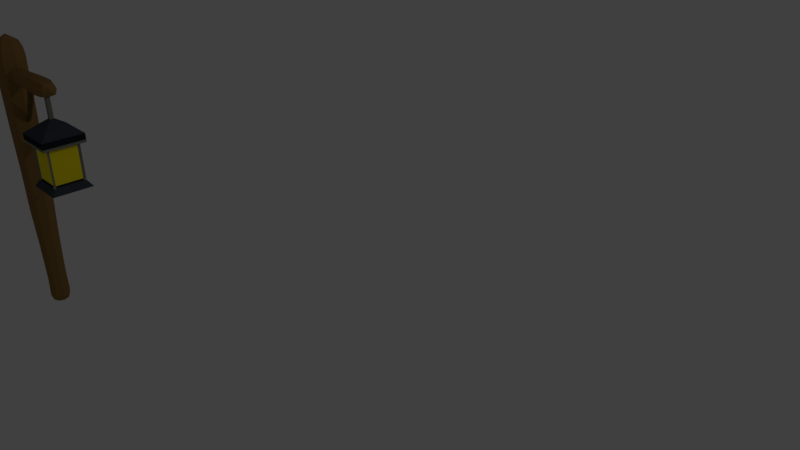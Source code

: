 # Source: lamppost.blend  (saved by Blender 2.77.0; exported with 4.5.12 LTS)
import bpy
from mathutils import Matrix  # noqa: F401  (used for matrix-valued properties, if any)

bpy.ops.wm.read_factory_settings(use_empty=True)
scene = bpy.context.scene
scene.name = 'Scene'

# ---- collections
col_collection_1 = bpy.data.collections.new('Collection 1'); scene.collection.children.link(col_collection_1)

# ---- materials (node trees are filled in below, after node groups)
mat_material_001 = bpy.data.materials.new('Material.001')
mat_material_001.alpha_threshold = 0.0
mat_material_001.use_transparent_shadow = False
mat_material_001.roughness = 0.5
mat_lampmat = bpy.data.materials.new('lampMat')
mat_lampmat.alpha_threshold = 0.0
mat_lampmat.use_transparent_shadow = False
mat_lampmat.diffuse_color = (0.2699, 0.154, 0.04993, 1.0)
mat_lampmat.specular_color = (0.448, 0.2023, 0.06468)
mat_lampmat.roughness = 0.5
mat_lampmat2 = bpy.data.materials.new('lampMat2')
mat_lampmat2.alpha_threshold = 0.0
mat_lampmat2.use_transparent_shadow = False
mat_lampmat2.diffuse_color = (0.1373, 0.09175, 0.02315, 1.0)
mat_lampmat2.roughness = 0.5
mat_metallamp = bpy.data.materials.new('metallamp')
mat_metallamp.alpha_threshold = 0.0
mat_metallamp.use_transparent_shadow = False
mat_metallamp.diffuse_color = (0.2175, 0.2199, 0.1797, 1.0)
mat_metallamp.specular_color = (0.2633, 0.2626, 0.2208)
mat_metallamp.roughness = 0.5
mat_metallamp2 = bpy.data.materials.new('metallamp2')
mat_metallamp2.alpha_threshold = 0.0
mat_metallamp2.use_transparent_shadow = False
mat_metallamp2.diffuse_color = (0.05286, 0.06663, 0.08438, 1.0)
mat_metallamp2.specular_color = (0.01681, 0.02029, 0.02519)
mat_metallamp2.roughness = 0.5
mat_metalllammp3 = bpy.data.materials.new('metalllammp3')
mat_metalllammp3.alpha_threshold = 0.0
mat_metalllammp3.use_transparent_shadow = False
mat_metalllammp3.diffuse_color = (0.01655, 0.02024, 0.02493, 1.0)
mat_metalllammp3.roughness = 0.5
mat_sheetlamp = bpy.data.materials.new('sheetLamp')
mat_sheetlamp.alpha_threshold = 0.0
mat_sheetlamp.use_transparent_shadow = False
mat_sheetlamp.diffuse_color = (1.0, 0.8275, 0.01018, 1.0)
mat_sheetlamp.specular_color = (1.0, 0.9985, 0.1433)
mat_sheetlamp.roughness = 0.5

# ---- material node trees
mat_material_001.use_nodes = True; mat_material_001.node_tree.nodes.clear()
_N = mat_material_001.node_tree.nodes; _L = mat_material_001.node_tree.links
n0 = _N.new('ShaderNodeOutputMaterial'); n0.name = 'Material Output'; n0.location = (300, 300)
n1 = _N.new('ShaderNodeBsdfDiffuse'); n1.name = 'Diffuse BSDF'; n1.location = (10, 300)
n1.inputs[0].default_value = (0.326, 0.1709, 0.09388, 1.0)
_L.new(n1.outputs[0], n0.inputs[0])
n0.is_active_output = True

# ---- world
world_world = bpy.data.worlds.new('World'); scene.world = world_world
world_world.color = (0.05088, 0.05088, 0.05088)
world_world.use_sun_shadow = False
world_world.sun_shadow_jitter_overblur = 0.0
world_world.cycles.sampling_method = 'MANUAL'

# ---- cameras
cam_camera = bpy.data.cameras.new('Camera')
cam_camera.clip_end = 100.0
cam_camera.lens = 35.0
cam_camera.sensor_width = 32.0
cam_camera.sensor_height = 18.0
cam_camera.ortho_scale = 7.314
cam_camera.dof.focus_distance = 0.0
cam_camera.dof.aperture_fstop = 128.0

# ---- lights
light_lamp = bpy.data.lights.new('Lamp', 'POINT')
light_lamp.transmission_factor = 0.0
light_lamp.cutoff_distance = 30.0
light_lamp.energy = 100.0
light_lamp.shadow_buffer_clip_start = 1.001
light_lamp.shadow_soft_size = 0.1
light_lamp.shadow_maximum_resolution = 0.006
light_lamp.use_absolute_resolution = True

# ---- meshes
me_cylinder = bpy.data.meshes.new('Cylinder')
me_cylinder.from_pydata([(5.013, -18.11, 13.13), (8.864, -18.11, 13.13), (5.013, -14.26, 13.13), (8.864, -14.26, 13.13), (5.315, -17.71, 13.73), (8.37, -17.71, 13.73), (5.315, -14.66, 13.73), (8.37, -14.66, 13.73), (5.315, -17.71, 13.91), (8.37, -17.71, 13.91), (5.315, -14.66, 13.91), (8.37, -14.66, 13.91), (4.856, -18.17, 17.37), (8.822, -18.17, 17.37), (4.856, -14.2, 17.37), (8.822, -14.2, 17.37), (5.315, -14.66, 17.25), (8.37, -14.66, 17.25), (8.37, -17.71, 17.25), (5.315, -17.71, 17.25), (5.368, -18.11, 13.13), (5.368, -14.26, 13.13), (5.603, -17.71, 13.73), (5.603, -14.66, 13.73), (5.603, -17.58, 13.91), (5.603, -14.79, 13.91), (5.23, -18.17, 17.37), (5.23, -14.2, 17.37), (5.603, -17.58, 17.25), (5.603, -14.79, 17.25), (8.536, -18.11, 13.13), (8.111, -17.71, 13.73), (8.111, -17.58, 13.91), (8.485, -18.17, 17.37), (8.111, -14.79, 17.25), (8.536, -14.26, 13.13), (8.111, -14.66, 13.73), (8.111, -14.79, 13.91), (8.485, -14.2, 17.37), (8.111, -17.58, 17.25), (5.013, -14.56, 13.13), (8.864, -14.56, 13.13), (5.315, -14.89, 13.73), (8.37, -14.89, 13.73), (5.408, -14.89, 13.91), (8.277, -14.89, 13.91), (4.856, -14.51, 17.37), (8.822, -14.51, 17.37), (5.408, -14.89, 17.25), (8.277, -14.89, 17.25), (5.481, -14.2, 18.23), (5.368, -14.56, 13.13), (5.731, -14.2, 18.23), (8.536, -14.56, 13.13), (5.013, -17.82, 13.13), (5.315, -17.47, 13.73), (5.408, -17.47, 13.91), (4.856, -17.86, 17.37), (8.277, -17.47, 17.25), (5.368, -17.82, 13.13), (8.536, -17.82, 13.13), (8.864, -17.82, 13.13), (8.37, -17.47, 13.73), (8.277, -17.47, 13.91), (8.822, -17.86, 17.37), (5.408, -17.47, 17.25), (5.981, -14.2, 18.23), (6.232, -14.2, 18.23), (8.37, -14.66, 16.97), (8.37, -14.66, 16.69), (8.37, -14.66, 16.41), (8.37, -14.66, 16.13), (8.37, -14.66, 15.86), (8.37, -14.66, 15.58), (8.37, -14.66, 15.3), (8.37, -14.66, 15.02), (8.37, -14.66, 14.74), (8.37, -14.66, 14.46), (8.37, -14.66, 14.19), (5.315, -17.71, 16.97), (5.315, -17.71, 16.69), (5.315, -17.71, 16.41), (5.315, -17.71, 16.13), (5.315, -17.71, 15.86), (5.315, -17.71, 15.58), (5.315, -17.71, 15.3), (5.315, -17.71, 15.02), (5.315, -17.71, 14.74), (5.315, -17.71, 14.46), (5.315, -17.71, 14.19), (5.315, -14.66, 14.19), (5.315, -14.66, 14.46), (5.315, -14.66, 14.74), (5.315, -14.66, 15.02), (5.315, -14.66, 15.3), (5.315, -14.66, 15.58), (5.315, -14.66, 15.86), (5.315, -14.66, 16.13), (5.315, -14.66, 16.41), (5.315, -14.66, 16.69), (5.315, -14.66, 16.97), (8.37, -17.71, 14.19), (8.37, -17.71, 14.46), (8.37, -17.71, 14.74), (8.37, -17.71, 15.02), (8.37, -17.71, 15.3), (8.37, -17.71, 15.58), (8.37, -17.71, 15.86), (8.37, -17.71, 16.13), (8.37, -17.71, 16.41), (8.37, -17.71, 16.69), (8.37, -17.71, 16.97), (5.603, -14.79, 14.19), (5.603, -14.79, 14.46), (5.603, -14.79, 14.74), (5.603, -14.79, 15.02), (5.603, -14.79, 15.3), (5.603, -14.79, 15.58), (5.603, -14.79, 15.86), (5.603, -14.79, 16.13), (5.603, -14.79, 16.41), (5.603, -14.79, 16.69), (5.603, -14.79, 16.97), (5.603, -17.58, 14.19), (5.603, -17.58, 14.46), (5.603, -17.58, 14.74), (5.603, -17.58, 15.02), (5.603, -17.58, 15.3), (5.603, -17.58, 15.58), (5.603, -17.58, 15.86), (5.603, -17.58, 16.13), (5.603, -17.58, 16.41), (5.603, -17.58, 16.69), (5.603, -17.58, 16.97), (8.111, -14.79, 14.19), (8.111, -14.79, 14.46), (8.111, -14.79, 14.74), (8.111, -14.79, 15.02), (8.111, -14.79, 15.3), (8.111, -14.79, 15.58), (8.111, -14.79, 15.86), (8.111, -14.79, 16.13), (8.111, -14.79, 16.41), (8.111, -14.79, 16.69), (8.111, -14.79, 16.97), (8.111, -17.58, 14.19), (8.111, -17.58, 14.46), (8.111, -17.58, 14.74), (8.111, -17.58, 15.02), (8.111, -17.58, 15.3), (8.111, -17.58, 15.58), (8.111, -17.58, 15.86), (8.111, -17.58, 16.13), (8.111, -17.58, 16.41), (8.111, -17.58, 16.69), (8.111, -17.58, 16.97), (8.277, -14.89, 14.19), (8.277, -14.89, 14.46), (8.277, -14.89, 14.74), (8.277, -14.89, 15.02), (8.277, -14.89, 15.3), (8.277, -14.89, 15.58), (8.277, -14.89, 15.86), (8.277, -14.89, 16.13), (8.277, -14.89, 16.41), (8.277, -14.89, 16.69), (8.277, -14.89, 16.97), (5.408, -14.89, 14.19), (5.408, -14.89, 14.46), (5.408, -14.89, 14.74), (5.408, -14.89, 15.02), (5.408, -14.89, 15.3), (5.408, -14.89, 15.58), (5.408, -14.89, 15.86), (5.408, -14.89, 16.13), (5.408, -14.89, 16.41), (5.408, -14.89, 16.69), (5.408, -14.89, 16.97), (8.277, -17.47, 14.19), (8.277, -17.47, 14.46), (8.277, -17.47, 14.74), (8.277, -17.47, 15.02), (8.277, -17.47, 15.3), (8.277, -17.47, 15.58), (8.277, -17.47, 15.86), (8.277, -17.47, 16.13), (8.277, -17.47, 16.41), (8.277, -17.47, 16.69), (8.277, -17.47, 16.97), (5.408, -17.47, 14.19), (5.408, -17.47, 14.46), (5.408, -17.47, 14.74), (5.408, -17.47, 15.02), (5.408, -17.47, 15.3), (5.408, -17.47, 15.58), (5.408, -17.47, 15.86), (5.408, -17.47, 16.13), (5.408, -17.47, 16.41), (5.408, -17.47, 16.69), (5.408, -17.47, 16.97), (8.292, -14.26, 13.13), (8.049, -14.26, 13.13), (7.805, -14.26, 13.13), (7.561, -14.26, 13.13), (7.318, -14.26, 13.13), (7.074, -14.26, 13.13), (6.83, -14.26, 13.13), (6.587, -14.26, 13.13), (6.343, -14.26, 13.13), (6.099, -14.26, 13.13), (5.856, -14.26, 13.13), (5.612, -14.26, 13.13), (7.918, -14.66, 13.73), (7.725, -14.66, 13.73), (7.532, -14.66, 13.73), (7.339, -14.66, 13.73), (7.146, -14.66, 13.73), (6.954, -14.66, 13.73), (6.761, -14.66, 13.73), (6.568, -14.66, 13.73), (6.375, -14.66, 13.73), (6.182, -14.66, 13.73), (5.989, -14.66, 13.73), (5.796, -14.66, 13.73), (7.918, -14.79, 13.91), (7.725, -14.79, 13.91), (7.532, -14.79, 13.91), (7.339, -14.79, 13.91), (7.146, -14.79, 13.91), (6.954, -14.79, 13.91), (6.761, -14.79, 13.91), (6.568, -14.79, 13.91), (6.375, -14.79, 13.91), (6.182, -14.79, 13.91), (5.989, -14.79, 13.91), (5.796, -14.79, 13.91), (8.235, -14.2, 17.37), (7.984, -14.2, 17.37), (7.734, -14.2, 17.37), (7.484, -14.2, 17.37), (7.233, -14.2, 17.37), (6.983, -14.2, 17.37), (6.732, -14.2, 17.37), (6.482, -14.2, 17.37), (6.232, -14.2, 17.37), (5.981, -14.2, 17.37), (5.731, -14.2, 17.37), (5.481, -14.2, 17.37), (7.918, -17.58, 17.25), (7.725, -17.58, 17.25), (7.532, -17.58, 17.25), (7.339, -17.58, 17.25), (7.146, -17.58, 17.25), (6.954, -17.58, 17.25), (6.761, -17.58, 17.25), (6.568, -17.58, 17.25), (6.375, -17.58, 17.25), (6.182, -17.58, 17.25), (5.989, -17.58, 17.25), (5.796, -17.58, 17.25), (5.612, -18.11, 13.13), (5.856, -18.11, 13.13), (6.099, -18.11, 13.13), (6.343, -18.11, 13.13), (6.587, -18.11, 13.13), (6.83, -18.11, 13.13), (7.074, -18.11, 13.13), (7.318, -18.11, 13.13), (7.561, -18.11, 13.13), (7.805, -18.11, 13.13), (8.049, -18.11, 13.13), (8.292, -18.11, 13.13), (5.796, -17.71, 13.73), (5.989, -17.71, 13.73), (6.182, -17.71, 13.73), (6.375, -17.71, 13.73), (6.568, -17.71, 13.73), (6.761, -17.71, 13.73), (6.954, -17.71, 13.73), (7.146, -17.71, 13.73), (7.339, -17.71, 13.73), (7.532, -17.71, 13.73), (7.725, -17.71, 13.73), (7.918, -17.71, 13.73), (5.796, -17.58, 13.91), (5.989, -17.58, 13.91), (6.182, -17.58, 13.91), (6.375, -17.58, 13.91), (6.568, -17.58, 13.91), (6.761, -17.58, 13.91), (6.954, -17.58, 13.91), (7.146, -17.58, 13.91), (7.339, -17.58, 13.91), (7.532, -17.58, 13.91), (7.725, -17.58, 13.91), (7.918, -17.58, 13.91), (5.481, -18.17, 17.37), (5.731, -18.17, 17.37), (5.981, -18.17, 17.37), (6.232, -18.17, 17.37), (6.482, -18.17, 17.37), (6.732, -18.17, 17.37), (6.983, -18.17, 17.37), (7.233, -18.17, 17.37), (7.484, -18.17, 17.37), (7.734, -18.17, 17.37), (7.984, -18.17, 17.37), (8.235, -18.17, 17.37), (5.796, -14.79, 17.25), (5.989, -14.79, 17.25), (6.182, -14.79, 17.25), (6.375, -14.79, 17.25), (6.568, -14.79, 17.25), (6.761, -14.79, 17.25), (6.954, -14.79, 17.25), (7.146, -14.79, 17.25), (7.339, -14.79, 17.25), (7.532, -14.79, 17.25), (7.725, -14.79, 17.25), (7.918, -14.79, 17.25), (5.612, -14.56, 13.13), (5.856, -14.56, 13.13), (6.099, -14.56, 13.13), (6.343, -14.56, 13.13), (6.587, -14.56, 13.13), (6.83, -14.56, 13.13), (7.074, -14.56, 13.13), (7.318, -14.56, 13.13), (7.561, -14.56, 13.13), (7.805, -14.56, 13.13), (8.049, -14.56, 13.13), (8.292, -14.56, 13.13), (6.482, -14.2, 18.23), (6.732, -14.2, 18.23), (6.983, -14.2, 18.23), (7.233, -14.2, 18.23), (7.484, -14.2, 18.23), (7.734, -14.2, 18.23), (7.984, -14.2, 18.23), (8.235, -14.2, 18.23), (8.822, -17.86, 18.23), (4.856, -17.86, 18.23), (8.822, -14.51, 18.23), (4.856, -14.51, 18.23), (8.485, -14.2, 18.23), (8.485, -18.17, 18.23), (5.23, -14.2, 18.23), (5.23, -18.17, 18.23), (8.822, -14.2, 18.23), (4.856, -14.2, 18.23), (8.822, -18.17, 18.23), (4.856, -18.17, 18.23), (5.612, -17.82, 13.13), (5.856, -17.82, 13.13), (6.099, -17.82, 13.13), (6.343, -17.82, 13.13), (6.587, -17.82, 13.13), (6.83, -17.82, 13.13), (7.074, -17.82, 13.13), (7.318, -17.82, 13.13), (7.561, -17.82, 13.13), (7.805, -17.82, 13.13), (8.049, -17.82, 13.13), (8.292, -17.82, 13.13), (7.918, -17.58, 14.19), (7.725, -17.58, 14.19), (7.532, -17.58, 14.19), (7.339, -17.58, 14.19), (7.146, -17.58, 14.19), (6.954, -17.58, 14.19), (6.761, -17.58, 14.19), (6.568, -17.58, 14.19), (6.375, -17.58, 14.19), (6.182, -17.58, 14.19), (5.989, -17.58, 14.19), (5.796, -17.58, 14.19), (7.918, -17.58, 14.46), (7.725, -17.58, 14.46), (7.532, -17.58, 14.46), (7.339, -17.58, 14.46), (7.146, -17.58, 14.46), (6.954, -17.58, 14.46), (6.761, -17.58, 14.46), (6.568, -17.58, 14.46), (6.375, -17.58, 14.46), (6.182, -17.58, 14.46), (5.989, -17.58, 14.46), (5.796, -17.58, 14.46), (7.918, -17.58, 14.74), (7.725, -17.58, 14.74), (7.532, -17.58, 14.74), (7.339, -17.58, 14.74), (7.146, -17.58, 14.74), (6.954, -17.58, 14.74), (6.761, -17.58, 14.74), (6.568, -17.58, 14.74), (6.375, -17.58, 14.74), (6.182, -17.58, 14.74), (5.989, -17.58, 14.74), (5.796, -17.58, 14.74), (7.918, -17.58, 15.02), (7.725, -17.58, 15.02), (7.532, -17.58, 15.02), (7.339, -17.58, 15.02), (7.146, -17.58, 15.02), (6.954, -17.58, 15.02), (6.761, -17.58, 15.02), (6.568, -17.58, 15.02), (6.375, -17.58, 15.02), (6.182, -17.58, 15.02), (5.989, -17.58, 15.02), (5.796, -17.58, 15.02), (7.918, -17.58, 15.3), (7.725, -17.58, 15.3), (7.532, -17.58, 15.3), (7.339, -17.58, 15.3), (7.146, -17.58, 15.3), (6.954, -17.58, 15.3), (6.761, -17.58, 15.3), (6.568, -17.58, 15.3), (6.375, -17.58, 15.3), (6.182, -17.58, 15.3), (5.989, -17.58, 15.3), (5.796, -17.58, 15.3), (7.918, -17.58, 15.58), (7.725, -17.58, 15.58), (7.532, -17.58, 15.58), (7.339, -17.58, 15.58), (7.146, -17.58, 15.58), (6.954, -17.58, 15.58), (6.761, -17.58, 15.58), (6.568, -17.58, 15.58), (6.375, -17.58, 15.58), (6.182, -17.58, 15.58), (5.989, -17.58, 15.58), (5.796, -17.58, 15.58), (7.918, -17.58, 15.86), (7.725, -17.58, 15.86), (7.532, -17.58, 15.86), (7.339, -17.58, 15.86), (7.146, -17.58, 15.86), (6.954, -17.58, 15.86), (6.761, -17.58, 15.86), (6.568, -17.58, 15.86), (6.375, -17.58, 15.86), (6.182, -17.58, 15.86), (5.989, -17.58, 15.86), (5.796, -17.58, 15.86), (7.918, -17.58, 16.13), (7.725, -17.58, 16.13), (7.532, -17.58, 16.13), (7.339, -17.58, 16.13), (7.146, -17.58, 16.13), (6.954, -17.58, 16.13), (6.761, -17.58, 16.13), (6.568, -17.58, 16.13), (6.375, -17.58, 16.13), (6.182, -17.58, 16.13), (5.989, -17.58, 16.13), (5.796, -17.58, 16.13), (7.918, -17.58, 16.41), (7.725, -17.58, 16.41), (7.532, -17.58, 16.41), (7.339, -17.58, 16.41), (7.146, -17.58, 16.41), (6.954, -17.58, 16.41), (6.761, -17.58, 16.41), (6.568, -17.58, 16.41), (6.375, -17.58, 16.41), (6.182, -17.58, 16.41), (5.989, -17.58, 16.41), (5.796, -17.58, 16.41), (7.918, -17.58, 16.69), (7.725, -17.58, 16.69), (7.532, -17.58, 16.69), (7.339, -17.58, 16.69), (7.146, -17.58, 16.69), (6.954, -17.58, 16.69), (6.761, -17.58, 16.69), (6.568, -17.58, 16.69), (6.375, -17.58, 16.69), (6.182, -17.58, 16.69), (5.989, -17.58, 16.69), (5.796, -17.58, 16.69), (7.918, -17.58, 16.97), (7.725, -17.58, 16.97), (7.532, -17.58, 16.97), (7.339, -17.58, 16.97), (7.146, -17.58, 16.97), (6.954, -17.58, 16.97), (6.761, -17.58, 16.97), (6.568, -17.58, 16.97), (6.375, -17.58, 16.97), (6.182, -17.58, 16.97), (5.989, -17.58, 16.97), (5.796, -17.58, 16.97), (5.796, -14.79, 14.19), (5.989, -14.79, 14.19), (6.182, -14.79, 14.19), (6.375, -14.79, 14.19), (6.568, -14.79, 14.19), (6.761, -14.79, 14.19), (6.954, -14.79, 14.19), (7.146, -14.79, 14.19), (7.339, -14.79, 14.19), (7.532, -14.79, 14.19), (7.725, -14.79, 14.19), (7.918, -14.79, 14.19), (5.796, -14.79, 14.46), (5.989, -14.79, 14.46), (6.182, -14.79, 14.46), (6.375, -14.79, 14.46), (6.568, -14.79, 14.46), (6.761, -14.79, 14.46), (6.954, -14.79, 14.46), (7.146, -14.79, 14.46), (7.339, -14.79, 14.46), (7.532, -14.79, 14.46), (7.725, -14.79, 14.46), (7.918, -14.79, 14.46), (5.796, -14.79, 14.74), (5.989, -14.79, 14.74), (6.182, -14.79, 14.74), (6.375, -14.79, 14.74), (6.568, -14.79, 14.74), (6.761, -14.79, 14.74), (6.954, -14.79, 14.74), (7.146, -14.79, 14.74), (7.339, -14.79, 14.74), (7.532, -14.79, 14.74), (7.725, -14.79, 14.74), (7.918, -14.79, 14.74), (5.796, -14.79, 15.02), (5.989, -14.79, 15.02), (6.182, -14.79, 15.02), (6.375, -14.79, 15.02), (6.568, -14.79, 15.02), (6.761, -14.79, 15.02), (6.954, -14.79, 15.02), (7.146, -14.79, 15.02), (7.339, -14.79, 15.02), (7.532, -14.79, 15.02), (7.725, -14.79, 15.02), (7.918, -14.79, 15.02), (5.796, -14.79, 15.3), (5.989, -14.79, 15.3), (6.182, -14.79, 15.3), (6.375, -14.79, 15.3), (6.568, -14.79, 15.3), (6.761, -14.79, 15.3), (6.954, -14.79, 15.3), (7.146, -14.79, 15.3), (7.339, -14.79, 15.3), (7.532, -14.79, 15.3), (7.725, -14.79, 15.3), (7.918, -14.79, 15.3), (5.796, -14.79, 15.58), (5.989, -14.79, 15.58), (6.182, -14.79, 15.58), (6.375, -14.79, 15.58), (6.568, -14.79, 15.58), (6.761, -14.79, 15.58), (6.954, -14.79, 15.58), (7.146, -14.79, 15.58), (7.339, -14.79, 15.58), (7.532, -14.79, 15.58), (7.725, -14.79, 15.58), (7.918, -14.79, 15.58), (5.796, -14.79, 15.86), (5.989, -14.79, 15.86), (6.182, -14.79, 15.86), (6.375, -14.79, 15.86), (6.568, -14.79, 15.86), (6.761, -14.79, 15.86), (6.954, -14.79, 15.86), (7.146, -14.79, 15.86), (7.339, -14.79, 15.86), (7.532, -14.79, 15.86), (7.725, -14.79, 15.86), (7.918, -14.79, 15.86), (5.796, -14.79, 16.13), (5.989, -14.79, 16.13), (6.182, -14.79, 16.13), (6.375, -14.79, 16.13), (6.568, -14.79, 16.13), (6.761, -14.79, 16.13), (6.954, -14.79, 16.13), (7.146, -14.79, 16.13), (7.339, -14.79, 16.13), (7.532, -14.79, 16.13), (7.725, -14.79, 16.13), (7.918, -14.79, 16.13), (5.796, -14.79, 16.41), (5.989, -14.79, 16.41), (6.182, -14.79, 16.41), (6.375, -14.79, 16.41), (6.568, -14.79, 16.41), (6.761, -14.79, 16.41), (6.954, -14.79, 16.41), (7.146, -14.79, 16.41), (7.339, -14.79, 16.41), (7.532, -14.79, 16.41), (7.725, -14.79, 16.41), (7.918, -14.79, 16.41), (5.796, -14.79, 16.69), (5.989, -14.79, 16.69), (6.182, -14.79, 16.69), (6.375, -14.79, 16.69), (6.568, -14.79, 16.69), (6.761, -14.79, 16.69), (6.954, -14.79, 16.69), (7.146, -14.79, 16.69), (7.339, -14.79, 16.69), (7.532, -14.79, 16.69), (7.725, -14.79, 16.69), (7.918, -14.79, 16.69), (5.796, -14.79, 16.97), (5.989, -14.79, 16.97), (6.182, -14.79, 16.97), (6.375, -14.79, 16.97), (6.568, -14.79, 16.97), (6.761, -14.79, 16.97), (6.954, -14.79, 16.97), (7.146, -14.79, 16.97), (7.339, -14.79, 16.97), (7.532, -14.79, 16.97), (7.725, -14.79, 16.97), (7.918, -14.79, 16.97), (4.856, -18.17, 17.62), (8.822, -18.17, 17.62), (4.856, -14.2, 17.62), (8.822, -14.2, 17.62), (5.23, -18.17, 17.62), (5.23, -14.2, 17.62), (8.485, -18.17, 17.62), (8.485, -14.2, 17.62), (4.856, -14.51, 17.62), (8.822, -14.51, 17.62), (4.856, -17.86, 17.62), (8.822, -17.86, 17.62), (8.235, -14.2, 17.62), (7.984, -14.2, 17.62), (7.734, -14.2, 17.62), (7.484, -14.2, 17.62), (7.233, -14.2, 17.62), (6.983, -14.2, 17.62), (6.732, -14.2, 17.62), (6.482, -14.2, 17.62), (6.232, -14.2, 17.62), (5.981, -14.2, 17.62), (5.731, -14.2, 17.62), (5.481, -14.2, 17.62), (5.481, -18.17, 17.62), (5.731, -18.17, 17.62), (5.981, -18.17, 17.62), (6.232, -18.17, 17.62), (6.482, -18.17, 17.62), (6.732, -18.17, 17.62), (6.983, -18.17, 17.62), (7.233, -18.17, 17.62), (7.484, -18.17, 17.62), (7.734, -18.17, 17.62), (7.984, -18.17, 17.62), (8.235, -18.17, 17.62), (5.481, -18.17, 18.23), (5.731, -18.17, 18.23), (5.981, -18.17, 18.23), (6.232, -18.17, 18.23), (6.482, -18.17, 18.23), (6.732, -18.17, 18.23), (6.983, -18.17, 18.23), (7.233, -18.17, 18.23), (7.484, -18.17, 18.23), (7.734, -18.17, 18.23), (7.984, -18.17, 18.23), (8.235, -18.17, 18.23), (6.724, -16.0, 19.58), (6.748, -16.0, 19.58), (6.772, -16.0, 19.58), (6.796, -16.0, 19.58), (6.82, -16.0, 19.58), (6.844, -16.0, 19.58), (6.868, -16.0, 19.58), (6.891, -16.0, 19.58), (6.915, -16.0, 19.58), (6.939, -16.0, 19.58), (6.963, -16.0, 19.58), (6.987, -16.0, 19.58), (7.044, -16.34, 19.58), (6.664, -16.34, 19.58), (7.044, -16.02, 19.58), (6.664, -16.02, 19.58), (7.011, -16.0, 19.58), (7.011, -16.37, 19.58), (6.7, -16.0, 19.58), (6.7, -16.37, 19.58), (7.044, -16.0, 19.58), (6.664, -16.0, 19.58), (7.044, -16.37, 19.58), (6.664, -16.37, 19.58), (6.724, -16.37, 19.58), (6.748, -16.37, 19.58), (6.772, -16.37, 19.58), (6.796, -16.37, 19.58), (6.82, -16.37, 19.58), (6.844, -16.37, 19.58), (6.868, -16.37, 19.58), (6.891, -16.37, 19.58), (6.915, -16.37, 19.58), (6.939, -16.37, 19.58), (6.963, -16.37, 19.58), (6.987, -16.37, 19.58), (6.724, -16.0, 21.97), (6.748, -16.0, 21.97), (6.772, -16.0, 21.97), (6.796, -16.0, 21.97), (6.82, -16.0, 21.97), (6.844, -16.0, 21.97), (6.868, -16.0, 21.97), (6.891, -16.0, 21.97), (6.915, -16.0, 21.97), (6.939, -16.0, 21.97), (6.963, -16.0, 21.97), (6.987, -16.0, 21.97), (7.011, -16.34, 21.97), (6.7, -16.34, 21.97), (7.044, -16.34, 21.97), (6.664, -16.34, 21.97), (7.011, -16.02, 21.97), (6.7, -16.02, 21.97), (7.044, -16.02, 21.97), (6.664, -16.02, 21.97), (7.011, -16.0, 21.97), (7.011, -16.37, 21.97), (6.7, -16.0, 21.97), (6.7, -16.37, 21.97), (7.044, -16.0, 21.97), (6.664, -16.0, 21.97), (7.044, -16.37, 21.97), (6.664, -16.37, 21.97), (6.724, -16.37, 21.97), (6.748, -16.37, 21.97), (6.772, -16.37, 21.97), (6.796, -16.37, 21.97), (6.82, -16.37, 21.97), (6.844, -16.37, 21.97), (6.868, -16.37, 21.97), (6.891, -16.37, 21.97), (6.915, -16.37, 21.97), (6.939, -16.37, 21.97), (6.963, -16.37, 21.97), (6.987, -16.37, 21.97), (6.987, -16.02, 21.97), (6.963, -16.02, 21.97), (6.939, -16.02, 21.97), (6.915, -16.02, 21.97), (6.891, -16.02, 21.97), (6.868, -16.02, 21.97), (6.844, -16.02, 21.97), (6.82, -16.02, 21.97), (6.796, -16.02, 21.97), (6.772, -16.02, 21.97), (6.748, -16.02, 21.97), (6.724, -16.02, 21.97), (6.987, -16.34, 21.97), (6.963, -16.34, 21.97), (6.939, -16.34, 21.97), (6.915, -16.34, 21.97), (6.891, -16.34, 21.97), (6.868, -16.34, 21.97), (6.844, -16.34, 21.97), (6.82, -16.34, 21.97), (6.796, -16.34, 21.97), (6.772, -16.34, 21.97), (6.748, -16.34, 21.97), (6.724, -16.34, 21.97), (0.0, -15.16, -1.0), (-3.704e-10, -15.21, 1.0), (0.7071, -15.46, -1.0), (0.6719, -15.49, 1.0), (1.0, -16.16, -1.0), (0.9503, -16.16, 1.0), (0.7071, -16.87, -1.0), (0.6719, -16.84, 1.0), (-8.742e-08, -17.16, -1.0), (-8.345e-08, -17.11, 1.0), (-0.7071, -16.87, -1.0), (-0.6719, -16.84, 1.0), (-1.0, -16.16, -1.0), (-0.9503, -16.16, 1.0), (-0.7071, -15.46, -1.0), (-0.6719, -15.49, 1.0), (-8.572e-10, -15.28, -1.355), (0.6257, -15.54, -1.355), (0.8849, -16.16, -1.355), (0.6257, -16.79, -1.355), (-7.822e-08, -17.05, -1.355), (-0.6257, -16.79, -1.355), (-0.8849, -16.16, -1.355), (-0.6257, -15.54, -1.355), (-7.505e-09, -15.41, -1.662), (0.5309, -15.63, -1.662), (0.7508, -16.16, -1.662), (0.5309, -16.69, -1.662), (-7.314e-08, -16.91, -1.662), (-0.5309, -16.69, -1.662), (-0.7508, -16.16, -1.662), (-0.5309, -15.63, -1.662), (-0.04916, -15.12, 4.959), (0.6917, -15.42, 4.959), (0.9986, -16.16, 4.959), (0.6917, -16.9, 4.959), (-0.04916, -17.21, 4.959), (-0.79, -16.9, 4.959), (-1.097, -16.16, 4.959), (-0.79, -15.42, 4.959), (-0.09206, -14.95, 8.664), (0.7634, -15.31, 8.664), (1.118, -16.16, 8.664), (0.7634, -17.02, 8.664), (-0.09206, -17.37, 8.664), (-0.9475, -17.02, 8.664), (-1.302, -16.16, 8.664), (-0.9475, -15.31, 8.664), (-0.1151, -14.9, 12.92), (0.776, -15.27, 12.92), (1.145, -16.16, 12.92), (0.776, -17.06, 12.92), (-0.1151, -17.42, 12.92), (-1.006, -17.06, 12.92), (-1.375, -16.16, 12.92), (-1.006, -15.27, 12.92), (-0.1747, -14.79, 17.24), (0.7998, -15.19, 17.24), (1.204, -16.16, 17.24), (0.7998, -17.14, 17.24), (-0.1747, -17.54, 17.24), (-1.149, -17.14, 17.24), (-1.553, -16.16, 17.24), (-1.149, -15.19, 17.24), (-0.2742, -14.69, 23.61), (0.7701, -15.12, 23.61), (1.203, -16.16, 23.61), (0.7701, -17.21, 23.61), (-0.2742, -17.64, 23.61), (-1.318, -17.21, 23.61), (-1.751, -16.16, 23.61), (-1.318, -15.12, 23.61), (-0.2907, -15.06, 25.09), (0.4919, -15.38, 25.09), (0.8161, -16.16, 25.09), (0.4919, -16.95, 25.09), (-0.2907, -17.27, 25.09), (-1.073, -16.95, 25.09), (-1.398, -16.16, 25.09), (-1.073, -15.38, 25.09), (-0.2907, -16.09, 25.81), (-0.2396, -16.11, 25.81), (-0.2185, -16.16, 25.81), (-0.2396, -16.22, 25.81), (-0.2907, -16.24, 25.81), (-0.3418, -16.22, 25.81), (-0.363, -16.16, 25.81), (-0.3418, -16.11, 25.81), (-1.26, -15.19, 24.35), (-0.2824, -14.78, 24.35), (-1.26, -17.14, 24.35), (-1.665, -16.16, 24.35), (0.6953, -17.14, 24.35), (-0.2824, -17.55, 24.35), (0.6953, -15.19, 24.35), (1.1, -16.16, 24.35), (0.7734, -17.2, 22.92), (-0.2634, -17.63, 22.92), (0.7734, -15.13, 22.92), (1.203, -16.16, 22.85), (-1.729, -16.16, 22.92), (-1.3, -15.13, 22.92), (-1.3, -17.2, 22.92), (-0.2634, -14.7, 22.92), (-0.2422, -17.61, 21.56), (1.203, -16.16, 21.61), (-1.264, -15.14, 21.56), (-1.264, -17.19, 21.56), (0.7797, -17.19, 21.56), (0.7797, -15.14, 21.56), (-1.687, -16.16, 21.56), (-0.2422, -14.72, 21.56), (-0.1803, -17.55, 17.59), (1.203, -16.16, 17.59), (-1.159, -15.19, 17.59), (-1.159, -17.14, 17.59), (0.7982, -17.14, 17.59), (0.7982, -15.19, 17.59), (-1.564, -16.16, 17.59), (-0.1803, -14.78, 17.59), (0.7945, -17.15, 18.38), (0.7945, -15.18, 18.38), (-1.589, -16.16, 18.38), (-0.1926, -14.77, 18.38), (-0.1926, -17.56, 18.38), (1.203, -16.16, 18.38), (-1.18, -15.18, 18.38), (-1.18, -17.15, 18.38), (0.8536, -15.81, -1.0), (0.8111, -15.83, 1.0), (0.7553, -15.85, -1.355), (0.6408, -15.9, -1.662), (0.8451, -15.79, 4.959), (0.9406, -15.74, 8.664), (0.9606, -15.72, 12.92), (1.002, -15.68, 17.24), (0.9864, -15.64, 23.61), (0.654, -15.77, 25.09), (-0.2291, -16.14, 25.81), (0.8978, -15.68, 24.35), (0.9857, -15.7, 22.84), (0.9927, -15.62, 21.67), (1.001, -15.67, 17.59), (0.9989, -15.67, 18.38), (0.8536, -16.52, -1.0), (0.8111, -16.5, 1.0), (0.7553, -16.48, -1.355), (0.6408, -16.43, -1.662), (0.8451, -16.53, 4.959), (0.9406, -16.59, 8.664), (0.9606, -16.61, 12.92), (1.002, -16.65, 17.24), (0.9864, -16.69, 23.61), (0.654, -16.56, 25.09), (-0.2291, -16.19, 25.81), (0.8978, -16.65, 24.35), (0.9793, -16.69, 22.83), (0.9805, -16.71, 21.66), (1.001, -16.65, 17.59), (0.9989, -16.66, 18.38), (0.7765, -17.19, 22.24), (0.7765, -15.13, 22.24), (-1.708, -16.16, 22.24), (-0.2528, -14.71, 22.24), (-0.2528, -17.62, 22.24), (-1.282, -15.13, 22.24), (-1.282, -17.19, 22.24), (0.9897, -15.43, 22.24), (0.9897, -16.9, 22.24), (7.062, -16.16, 23.02), (7.062, -16.16, 21.63), (7.038, -15.64, 23.01), (7.046, -15.55, 21.69), (7.031, -16.75, 22.99), (7.032, -16.77, 21.68), (7.988, -16.17, 22.45), (7.042, -15.34, 22.34), (7.042, -16.98, 22.34), (5.605, -15.62, 22.98), (5.684, -16.16, 22.99), (5.61, -17.02, 22.28), (5.599, -16.8, 21.59), (5.613, -15.52, 21.6), (5.685, -16.16, 21.54), (5.597, -16.78, 22.96), (5.61, -15.3, 22.28), (1.805, -15.73, 22.81), (1.809, -16.86, 22.25), (1.983, -16.16, 21.65), (1.809, -15.47, 22.25), (1.983, -16.16, 22.83), (1.801, -16.68, 21.69), (1.812, -15.65, 21.7), (1.799, -16.67, 22.8), (1.397, -15.73, 22.81), (1.401, -16.86, 22.24), (1.589, -16.16, 21.65), (1.401, -15.47, 22.24), (1.589, -16.16, 22.82), (1.392, -16.68, 21.69), (1.403, -15.65, 21.7), (1.391, -16.67, 22.8), (7.634, -16.16, 22.9), (7.634, -16.16, 21.75), (7.614, -15.74, 22.89), (7.621, -15.66, 21.81), (7.608, -16.65, 22.88), (7.61, -16.67, 21.8), (7.618, -15.48, 22.34), (7.618, -16.84, 22.34), (7.988, -16.17, 22.23), (7.984, -16.09, 22.45), (7.985, -16.07, 22.24), (7.983, -16.27, 22.45), (7.983, -16.27, 22.23), (7.988, -16.17, 22.34), (7.985, -16.04, 22.34), (7.985, -16.3, 22.34), (3.915, -16.16, 22.91), (3.782, -16.74, 21.64), (3.795, -15.58, 21.65), (3.78, -16.73, 22.88), (3.787, -15.67, 22.9), (3.791, -16.94, 22.26), (3.915, -16.16, 21.59), (3.791, -15.38, 22.26), (2.992, -15.69, 22.86), (2.996, -16.91, 22.26), (3.14, -16.16, 21.61), (2.996, -15.42, 22.26), (3.14, -16.16, 22.88), (2.986, -16.72, 21.66), (2.999, -15.61, 21.67), (2.985, -16.7, 22.85), (0.8807, -16.33, 1.0), (0.9219, -16.35, 4.959), (1.029, -16.38, 8.664), (1.053, -16.39, 12.92), (1.103, -16.41, 17.24), (0.9268, -16.34, -1.0), (0.8201, -16.32, -1.355), (0.6958, -16.3, -1.662), (1.092, -16.44, 21.63), (1.102, -16.41, 17.59), (1.101, -16.41, 18.38), (1.892, -16.42, 21.67), (1.491, -16.42, 21.67), (3.848, -16.45, 21.62), (3.063, -16.44, 21.64), (0.9991, -15.92, 24.35), (1.094, -15.93, 22.84), (1.095, -15.9, 23.61), (0.7351, -15.97, 25.09), (-0.2238, -16.15, 25.81), (1.894, -15.95, 22.82), (1.493, -15.95, 22.82), (3.851, -15.92, 22.9), (3.066, -15.93, 22.87), (3.527, -16.16, 22.89), (3.384, -16.73, 21.65), (3.397, -15.59, 21.66), (3.383, -16.71, 22.87), (3.389, -15.68, 22.88), (3.394, -16.93, 22.26), (3.394, -15.4, 22.26), (3.456, -16.45, 21.63), (3.458, -15.92, 22.89), (0.9268, -15.99, -1.0), (0.8201, -16.01, -1.355), (0.6958, -16.03, -1.662), (1.098, -15.89, 21.64), (1.102, -15.92, 17.59), (1.101, -15.92, 18.38), (0.8807, -16.0, 1.0), (0.9219, -15.98, 4.959), (1.029, -15.95, 8.664), (1.053, -15.94, 12.92), (1.103, -15.92, 17.24), (1.898, -15.9, 21.68), (1.496, -15.9, 21.67), (3.855, -15.87, 21.62), (3.069, -15.88, 21.64), (3.462, -15.88, 21.63), (3.5, -16.17, 21.08), (2.831, -16.18, 21.33), (3.403, -16.35, 21.14), (2.907, -16.33, 21.3), (3.136, -16.41, 21.23), (3.395, -15.95, 21.14), (2.906, -16.0, 21.32), (3.143, -15.91, 21.23), (2.868, -16.16, 19.89), (2.297, -16.16, 20.21), (2.789, -16.32, 19.96), (2.361, -16.3, 20.17), (1.745, -16.14, 18.3), (2.559, -16.38, 20.08), (2.781, -15.95, 19.96), (2.363, -16.0, 20.19), (2.566, -15.92, 20.08), (2.27, -16.15, 19.1), (1.757, -16.15, 19.41), (2.2, -16.3, 19.17), (1.815, -16.28, 19.38), (1.993, -16.35, 19.29), (2.193, -15.96, 19.17), (1.817, -16.0, 19.39), (1.999, -15.93, 19.29), (1.343, -16.14, 18.54), (1.69, -16.26, 18.35), (1.389, -16.24, 18.51), (1.529, -16.3, 18.44), (1.685, -15.99, 18.35), (1.39, -16.03, 18.52), (1.533, -15.97, 18.44), (1.037, -16.17, 17.64), (1.121, -16.17, 18.3), (1.074, -16.34, 17.74), (1.109, -16.32, 18.22), (1.098, -16.39, 18.0), (1.07, -15.96, 17.75), (1.126, -16.01, 18.22), (1.102, -15.93, 17.99), (0.9684, -16.17, 17.65), (0.9477, -16.17, 18.31), (0.9892, -16.34, 17.75), (0.9475, -16.32, 18.23), (0.971, -16.39, 18.01), (0.9837, -15.96, 17.76), (0.9636, -16.01, 18.24), (0.9762, -15.93, 18.01), (8.864, -17.56, 13.13), (8.864, -17.31, 13.13), (8.864, -17.06, 13.13), (8.864, -16.81, 13.13), (8.864, -16.56, 13.13), (8.864, -16.31, 13.13), (8.864, -16.06, 13.13), (8.864, -15.81, 13.13), (8.864, -15.56, 13.13), (8.864, -15.31, 13.13), (8.864, -15.06, 13.13), (8.864, -14.81, 13.13), (8.37, -17.27, 13.73), (8.37, -17.08, 13.73), (8.37, -16.88, 13.73), (8.37, -16.68, 13.73), (8.37, -16.48, 13.73), (8.37, -16.28, 13.73), (8.37, -16.08, 13.73), (8.37, -15.89, 13.73), (8.37, -15.69, 13.73), (8.37, -15.49, 13.73), (8.37, -15.29, 13.73), (8.37, -15.09, 13.73), (8.277, -17.27, 13.91), (8.277, -17.08, 13.91), (8.277, -16.88, 13.91), (8.277, -16.68, 13.91), (8.277, -16.48, 13.91), (8.277, -16.28, 13.91), (8.277, -16.08, 13.91), (8.277, -15.89, 13.91), (8.277, -15.69, 13.91), (8.277, -15.49, 13.91), (8.277, -15.29, 13.91), (8.277, -15.09, 13.91), (8.822, -17.6, 17.37), (8.822, -17.34, 17.37), (8.822, -17.08, 17.37), (8.822, -16.83, 17.37), (8.822, -16.57, 17.37), (8.822, -16.31, 17.37), (8.822, -16.05, 17.37), (8.822, -15.8, 17.37), (8.822, -15.54, 17.37), (8.822, -15.28, 17.37), (8.822, -15.02, 17.37), (8.822, -14.77, 17.37), (5.408, -17.27, 17.25), (5.408, -17.08, 17.25), (5.408, -16.88, 17.25), (5.408, -16.68, 17.25), (5.408, -16.48, 17.25), (5.408, -16.28, 17.25), (5.408, -16.08, 17.25), (5.408, -15.89, 17.25), (5.408, -15.69, 17.25), (5.408, -15.49, 17.25), (5.408, -15.29, 17.25), (5.408, -15.09, 17.25), (5.013, -14.81, 13.13), (5.013, -15.06, 13.13), (5.013, -15.31, 13.13), (5.013, -15.56, 13.13), (5.013, -15.81, 13.13), (5.013, -16.06, 13.13), (5.013, -16.31, 13.13), (5.013, -16.56, 13.13), (5.013, -16.81, 13.13), (5.013, -17.06, 13.13), (5.013, -17.31, 13.13), (5.013, -17.56, 13.13), (5.315, -15.09, 13.73), (5.315, -15.29, 13.73), (5.315, -15.49, 13.73), (5.315, -15.69, 13.73), (5.315, -15.89, 13.73), (5.315, -16.08, 13.73), (5.315, -16.28, 13.73), (5.315, -16.48, 13.73), (5.315, -16.68, 13.73), (5.315, -16.88, 13.73), (5.315, -17.08, 13.73), (5.315, -17.28, 13.73), (5.408, -15.09, 13.91), (5.408, -15.29, 13.91), (5.408, -15.49, 13.91), (5.408, -15.69, 13.91), (5.408, -15.89, 13.91), (5.408, -16.08, 13.91), (5.408, -16.28, 13.91), (5.408, -16.48, 13.91), (5.408, -16.68, 13.91), (5.408, -16.88, 13.91), (5.408, -17.08, 13.91), (5.408, -17.28, 13.91), (4.856, -14.77, 17.37), (4.856, -15.02, 17.37), (4.856, -15.28, 17.37), (4.856, -15.54, 17.37), (4.856, -15.8, 17.37), (4.856, -16.05, 17.37), (4.856, -16.31, 17.37), (4.856, -16.57, 17.37), (4.856, -16.83, 17.37), (4.856, -17.08, 17.37), (4.856, -17.34, 17.37), (4.856, -17.6, 17.37), (8.277, -15.09, 17.25), (8.277, -15.29, 17.25), (8.277, -15.49, 17.25), (8.277, -15.69, 17.25), (8.277, -15.89, 17.25), (8.277, -16.08, 17.25), (8.277, -16.28, 17.25), (8.277, -16.48, 17.25), (8.277, -16.68, 17.25), (8.277, -16.88, 17.25), (8.277, -17.08, 17.25), (8.277, -17.28, 17.25), (5.368, -14.81, 13.13), (5.368, -15.06, 13.13), (5.368, -15.31, 13.13), (5.368, -15.56, 13.13), (5.368, -15.81, 13.13), (5.368, -16.06, 13.13), (5.368, -16.31, 13.13), (5.368, -16.56, 13.13), (5.368, -16.81, 13.13), (5.368, -17.06, 13.13), (5.368, -17.31, 13.13), (5.368, -17.56, 13.13), (8.536, -14.81, 13.13), (8.536, -15.06, 13.13), (8.536, -15.31, 13.13), (8.536, -15.56, 13.13), (8.536, -15.81, 13.13), (8.536, -16.06, 13.13), (8.536, -16.31, 13.13), (8.536, -16.56, 13.13), (8.536, -16.81, 13.13), (8.536, -17.06, 13.13), (8.536, -17.31, 13.13), (8.536, -17.56, 13.13), (5.408, -17.27, 14.19), (5.408, -17.08, 14.19), (5.408, -16.88, 14.19), (5.408, -16.68, 14.19), (5.408, -16.48, 14.19), (5.408, -16.28, 14.19), (5.408, -16.08, 14.19), (5.408, -15.89, 14.19), (5.408, -15.69, 14.19), (5.408, -15.49, 14.19), (5.408, -15.29, 14.19), (5.408, -15.09, 14.19), (5.408, -17.27, 14.46), (5.408, -17.08, 14.46), (5.408, -16.88, 14.46), (5.408, -16.68, 14.46), (5.408, -16.48, 14.46), (5.408, -16.28, 14.46), (5.408, -16.08, 14.46), (5.408, -15.89, 14.46), (5.408, -15.69, 14.46), (5.408, -15.49, 14.46), (5.408, -15.29, 14.46), (5.408, -15.09, 14.46), (5.408, -17.27, 14.74), (5.408, -17.08, 14.74), (5.408, -16.88, 14.74), (5.408, -16.68, 14.74), (5.408, -16.48, 14.74), (5.408, -16.28, 14.74), (5.408, -16.08, 14.74), (5.408, -15.89, 14.74), (5.408, -15.69, 14.74), (5.408, -15.49, 14.74), (5.408, -15.29, 14.74), (5.408, -15.09, 14.74), (5.408, -17.27, 15.02), (5.408, -17.08, 15.02), (5.408, -16.88, 15.02), (5.408, -16.68, 15.02), (5.408, -16.48, 15.02), (5.408, -16.28, 15.02), (5.408, -16.08, 15.02), (5.408, -15.89, 15.02), (5.408, -15.69, 15.02), (5.408, -15.49, 15.02), (5.408, -15.29, 15.02), (5.408, -15.09, 15.02), (5.408, -17.27, 15.3), (5.408, -17.08, 15.3), (5.408, -16.88, 15.3), (5.408, -16.68, 15.3), (5.408, -16.48, 15.3), (5.408, -16.28, 15.3), (5.408, -16.08, 15.3), (5.408, -15.89, 15.3), (5.408, -15.69, 15.3), (5.408, -15.49, 15.3), (5.408, -15.29, 15.3), (5.408, -15.09, 15.3), (5.408, -17.27, 15.58), (5.408, -17.08, 15.58), (5.408, -16.88, 15.58), (5.408, -16.68, 15.58), (5.408, -16.48, 15.58), (5.408, -16.28, 15.58), (5.408, -16.08, 15.58), (5.408, -15.89, 15.58), (5.408, -15.69, 15.58), (5.408, -15.49, 15.58), (5.408, -15.29, 15.58), (5.408, -15.09, 15.58), (5.408, -17.27, 15.86), (5.408, -17.08, 15.86), (5.408, -16.88, 15.86), (5.408, -16.68, 15.86), (5.408, -16.48, 15.86), (5.408, -16.28, 15.86), (5.408, -16.08, 15.86), (5.408, -15.89, 15.86), (5.408, -15.69, 15.86), (5.408, -15.49, 15.86), (5.408, -15.29, 15.86), (5.408, -15.09, 15.86), (5.408, -17.27, 16.13), (5.408, -17.08, 16.13), (5.408, -16.88, 16.13), (5.408, -16.68, 16.13), (5.408, -16.48, 16.13), (5.408, -16.28, 16.13), (5.408, -16.08, 16.13), (5.408, -15.89, 16.13), (5.408, -15.69, 16.13), (5.408, -15.49, 16.13), (5.408, -15.29, 16.13), (5.408, -15.09, 16.13), (5.408, -17.27, 16.41), (5.408, -17.08, 16.41), (5.408, -16.88, 16.41), (5.408, -16.68, 16.41), (5.408, -16.48, 16.41), (5.408, -16.28, 16.41), (5.408, -16.08, 16.41), (5.408, -15.89, 16.41), (5.408, -15.69, 16.41), (5.408, -15.49, 16.41), (5.408, -15.29, 16.41), (5.408, -15.09, 16.41), (5.408, -17.27, 16.69), (5.408, -17.08, 16.69), (5.408, -16.88, 16.69), (5.408, -16.68, 16.69), (5.408, -16.48, 16.69), (5.408, -16.28, 16.69), (5.408, -16.08, 16.69), (5.408, -15.89, 16.69), (5.408, -15.69, 16.69), (5.408, -15.49, 16.69), (5.408, -15.29, 16.69), (5.408, -15.09, 16.69), (5.408, -17.27, 16.97), (5.408, -17.08, 16.97), (5.408, -16.88, 16.97), (5.408, -16.68, 16.97), (5.408, -16.48, 16.97), (5.408, -16.28, 16.97), (5.408, -16.08, 16.97), (5.408, -15.89, 16.97), (5.408, -15.69, 16.97), (5.408, -15.49, 16.97), (5.408, -15.29, 16.97), (5.408, -15.09, 16.97), (8.277, -15.09, 14.19), (8.277, -15.29, 14.19), (8.277, -15.49, 14.19), (8.277, -15.69, 14.19), (8.277, -15.89, 14.19), (8.277, -16.08, 14.19), (8.277, -16.28, 14.19), (8.277, -16.48, 14.19), (8.277, -16.68, 14.19), (8.277, -16.88, 14.19), (8.277, -17.08, 14.19), (8.277, -17.28, 14.19), (8.277, -15.09, 14.46), (8.277, -15.29, 14.46), (8.277, -15.49, 14.46), (8.277, -15.69, 14.46), (8.277, -15.89, 14.46), (8.277, -16.08, 14.46), (8.277, -16.28, 14.46), (8.277, -16.48, 14.46), (8.277, -16.68, 14.46), (8.277, -16.88, 14.46), (8.277, -17.08, 14.46), (8.277, -17.28, 14.46), (8.277, -15.09, 14.74), (8.277, -15.29, 14.74), (8.277, -15.49, 14.74), (8.277, -15.69, 14.74), (8.277, -15.89, 14.74), (8.277, -16.08, 14.74), (8.277, -16.28, 14.74), (8.277, -16.48, 14.74), (8.277, -16.68, 14.74), (8.277, -16.88, 14.74), (8.277, -17.08, 14.74), (8.277, -17.28, 14.74), (8.277, -15.09, 15.02), (8.277, -15.29, 15.02), (8.277, -15.49, 15.02), (8.277, -15.69, 15.02), (8.277, -15.89, 15.02), (8.277, -16.08, 15.02), (8.277, -16.28, 15.02), (8.277, -16.48, 15.02), (8.277, -16.68, 15.02), (8.277, -16.88, 15.02), (8.277, -17.08, 15.02), (8.277, -17.28, 15.02), (8.277, -15.09, 15.3), (8.277, -15.29, 15.3), (8.277, -15.49, 15.3), (8.277, -15.69, 15.3), (8.277, -15.89, 15.3), (8.277, -16.08, 15.3), (8.277, -16.28, 15.3), (8.277, -16.48, 15.3), (8.277, -16.68, 15.3), (8.277, -16.88, 15.3), (8.277, -17.08, 15.3), (8.277, -17.28, 15.3), (8.277, -15.09, 15.58), (8.277, -15.29, 15.58), (8.277, -15.49, 15.58), (8.277, -15.69, 15.58), (8.277, -15.89, 15.58), (8.277, -16.08, 15.58), (8.277, -16.28, 15.58), (8.277, -16.48, 15.58), (8.277, -16.68, 15.58), (8.277, -16.88, 15.58), (8.277, -17.08, 15.58), (8.277, -17.28, 15.58), (8.277, -15.09, 15.86), (8.277, -15.29, 15.86), (8.277, -15.49, 15.86), (8.277, -15.69, 15.86), (8.277, -15.89, 15.86), (8.277, -16.08, 15.86), (8.277, -16.28, 15.86), (8.277, -16.48, 15.86), (8.277, -16.68, 15.86), (8.277, -16.88, 15.86), (8.277, -17.08, 15.86), (8.277, -17.28, 15.86), (8.277, -15.09, 16.13), (8.277, -15.29, 16.13), (8.277, -15.49, 16.13), (8.277, -15.69, 16.13), (8.277, -15.89, 16.13), (8.277, -16.08, 16.13), (8.277, -16.28, 16.13), (8.277, -16.48, 16.13), (8.277, -16.68, 16.13), (8.277, -16.88, 16.13), (8.277, -17.08, 16.13), (8.277, -17.28, 16.13), (8.277, -15.09, 16.41), (8.277, -15.29, 16.41), (8.277, -15.49, 16.41), (8.277, -15.69, 16.41), (8.277, -15.89, 16.41), (8.277, -16.08, 16.41), (8.277, -16.28, 16.41), (8.277, -16.48, 16.41), (8.277, -16.68, 16.41), (8.277, -16.88, 16.41), (8.277, -17.08, 16.41), (8.277, -17.28, 16.41), (8.277, -15.09, 16.69), (8.277, -15.29, 16.69), (8.277, -15.49, 16.69), (8.277, -15.69, 16.69), (8.277, -15.89, 16.69), (8.277, -16.08, 16.69), (8.277, -16.28, 16.69), (8.277, -16.48, 16.69), (8.277, -16.68, 16.69), (8.277, -16.88, 16.69), (8.277, -17.08, 16.69), (8.277, -17.28, 16.69), (8.277, -15.09, 16.97), (8.277, -15.29, 16.97), (8.277, -15.49, 16.97), (8.277, -15.69, 16.97), (8.277, -15.89, 16.97), (8.277, -16.08, 16.97), (8.277, -16.28, 16.97), (8.277, -16.48, 16.97), (8.277, -16.68, 16.97), (8.277, -16.88, 16.97), (8.277, -17.08, 16.97), (8.277, -17.28, 16.97), (4.856, -14.77, 18.23), (4.856, -15.02, 18.23), (4.856, -15.28, 18.23), (4.856, -15.54, 18.23), (4.856, -15.8, 18.23), (4.856, -16.05, 18.23), (4.856, -16.31, 18.23), (4.856, -16.57, 18.23), (4.856, -16.83, 18.23), (4.856, -17.08, 18.23), (4.856, -17.34, 18.23), (4.856, -17.6, 18.23), (8.822, -17.6, 18.23), (8.822, -17.34, 18.23), (8.822, -17.08, 18.23), (8.822, -16.83, 18.23), (8.822, -16.57, 18.23), (8.822, -16.31, 18.23), (8.822, -16.05, 18.23), (8.822, -15.8, 18.23), (8.822, -15.54, 18.23), (8.822, -15.28, 18.23), (8.822, -15.02, 18.23), (8.822, -14.77, 18.23), (5.612, -14.81, 13.13), (5.612, -15.06, 13.13), (5.612, -15.31, 13.13), (5.612, -15.56, 13.13), (5.612, -15.81, 13.13), (5.612, -16.06, 13.13), (5.612, -16.31, 13.13), (5.612, -16.56, 13.13), (5.612, -16.81, 13.13), (5.612, -17.06, 13.13), (5.612, -17.31, 13.13), (5.612, -17.56, 13.13), (5.856, -14.81, 13.13), (5.856, -15.06, 13.13), (5.856, -15.31, 13.13), (5.856, -15.56, 13.13), (5.856, -15.81, 13.13), (5.856, -16.06, 13.13), (5.856, -16.31, 13.13), (5.856, -16.56, 13.13), (5.856, -16.81, 13.13), (5.856, -17.06, 13.13), (5.856, -17.31, 13.13), (5.856, -17.56, 13.13), (6.099, -14.81, 13.13), (6.099, -15.06, 13.13), (6.099, -15.31, 13.13), (6.099, -15.56, 13.13), (6.099, -15.81, 13.13), (6.099, -16.06, 13.13), (6.099, -16.31, 13.13), (6.099, -16.56, 13.13), (6.099, -16.81, 13.13), (6.099, -17.06, 13.13), (6.099, -17.31, 13.13), (6.099, -17.56, 13.13), (6.343, -14.81, 13.13), (6.343, -15.06, 13.13), (6.343, -15.31, 13.13), (6.343, -15.56, 13.13), (6.343, -15.81, 13.13), (6.343, -16.06, 13.13), (6.343, -16.31, 13.13), (6.343, -16.56, 13.13), (6.343, -16.81, 13.13), (6.343, -17.06, 13.13), (6.343, -17.31, 13.13), (6.343, -17.56, 13.13), (6.587, -14.81, 13.13), (6.587, -15.06, 13.13), (6.587, -15.31, 13.13), (6.587, -15.56, 13.13), (6.587, -15.81, 13.13), (6.587, -16.06, 13.13), (6.587, -16.31, 13.13), (6.587, -16.56, 13.13), (6.587, -16.81, 13.13), (6.587, -17.06, 13.13), (6.587, -17.31, 13.13), (6.587, -17.56, 13.13), (6.83, -14.81, 13.13), (6.83, -15.06, 13.13), (6.83, -15.31, 13.13), (6.83, -15.56, 13.13), (6.83, -15.81, 13.13), (6.83, -16.06, 13.13), (6.83, -16.31, 13.13), (6.83, -16.56, 13.13), (6.83, -16.81, 13.13), (6.83, -17.06, 13.13), (6.83, -17.31, 13.13), (6.83, -17.56, 13.13), (7.074, -14.81, 13.13), (7.074, -15.06, 13.13), (7.074, -15.31, 13.13), (7.074, -15.56, 13.13), (7.074, -15.81, 13.13), (7.074, -16.06, 13.13), (7.074, -16.31, 13.13), (7.074, -16.56, 13.13), (7.074, -16.81, 13.13), (7.074, -17.06, 13.13), (7.074, -17.31, 13.13), (7.074, -17.56, 13.13), (7.318, -14.81, 13.13), (7.318, -15.06, 13.13), (7.318, -15.31, 13.13), (7.318, -15.56, 13.13), (7.318, -15.81, 13.13), (7.318, -16.06, 13.13), (7.318, -16.31, 13.13), (7.318, -16.56, 13.13), (7.318, -16.81, 13.13), (7.318, -17.06, 13.13), (7.318, -17.31, 13.13), (7.318, -17.56, 13.13), (7.561, -14.81, 13.13), (7.561, -15.06, 13.13), (7.561, -15.31, 13.13), (7.561, -15.56, 13.13), (7.561, -15.81, 13.13), (7.561, -16.06, 13.13), (7.561, -16.31, 13.13), (7.561, -16.56, 13.13), (7.561, -16.81, 13.13), (7.561, -17.06, 13.13), (7.561, -17.31, 13.13), (7.561, -17.56, 13.13), (7.805, -14.81, 13.13), (7.805, -15.06, 13.13), (7.805, -15.31, 13.13), (7.805, -15.56, 13.13), (7.805, -15.81, 13.13), (7.805, -16.06, 13.13), (7.805, -16.31, 13.13), (7.805, -16.56, 13.13), (7.805, -16.81, 13.13), (7.805, -17.06, 13.13), (7.805, -17.31, 13.13), (7.805, -17.56, 13.13), (8.049, -14.81, 13.13), (8.049, -15.06, 13.13), (8.049, -15.31, 13.13), (8.049, -15.56, 13.13), (8.049, -15.81, 13.13), (8.049, -16.06, 13.13), (8.049, -16.31, 13.13), (8.049, -16.56, 13.13), (8.049, -16.81, 13.13), (8.049, -17.06, 13.13), (8.049, -17.31, 13.13), (8.049, -17.56, 13.13), (8.292, -14.81, 13.13), (8.292, -15.06, 13.13), (8.292, -15.31, 13.13), (8.292, -15.56, 13.13), (8.292, -15.81, 13.13), (8.292, -16.06, 13.13), (8.292, -16.31, 13.13), (8.292, -16.56, 13.13), (8.292, -16.81, 13.13), (8.292, -17.06, 13.13), (8.292, -17.31, 13.13), (8.292, -17.56, 13.13), (8.822, -17.6, 17.62), (8.822, -17.34, 17.62), (8.822, -17.08, 17.62), (8.822, -16.83, 17.62), (8.822, -16.57, 17.62), (8.822, -16.31, 17.62), (8.822, -16.05, 17.62), (8.822, -15.8, 17.62), (8.822, -15.54, 17.62), (8.822, -15.28, 17.62), (8.822, -15.02, 17.62), (8.822, -14.77, 17.62), (4.856, -14.77, 17.62), (4.856, -15.02, 17.62), (4.856, -15.28, 17.62), (4.856, -15.54, 17.62), (4.856, -15.8, 17.62), (4.856, -16.05, 17.62), (4.856, -16.31, 17.62), (4.856, -16.57, 17.62), (4.856, -16.83, 17.62), (4.856, -17.08, 17.62), (4.856, -17.34, 17.62), (4.856, -17.6, 17.62), (6.664, -16.05, 19.58), (6.664, -16.07, 19.58), (6.664, -16.1, 19.58), (6.664, -16.12, 19.58), (6.664, -16.15, 19.58), (6.664, -16.17, 19.58), (6.664, -16.2, 19.58), (6.664, -16.22, 19.58), (6.664, -16.25, 19.58), (6.664, -16.27, 19.58), (6.664, -16.3, 19.58), (6.664, -16.32, 19.58), (7.044, -16.32, 19.58), (7.044, -16.3, 19.58), (7.044, -16.27, 19.58), (7.044, -16.25, 19.58), (7.044, -16.22, 19.58), (7.044, -16.2, 19.58), (7.044, -16.17, 19.58), (7.044, -16.15, 19.58), (7.044, -16.12, 19.58), (7.044, -16.1, 19.58), (7.044, -16.07, 19.58), (7.044, -16.05, 19.58), (6.664, -16.05, 21.97), (6.664, -16.07, 21.97), (6.664, -16.1, 21.97), (6.664, -16.12, 21.97), (6.664, -16.15, 21.97), (6.664, -16.17, 21.97), (6.664, -16.2, 21.97), (6.664, -16.22, 21.97), (6.664, -16.25, 21.97), (6.664, -16.27, 21.97), (6.664, -16.3, 21.97), (6.664, -16.32, 21.97), (7.011, -16.32, 21.97), (7.011, -16.3, 21.97), (7.011, -16.27, 21.97), (7.011, -16.25, 21.97), (7.011, -16.22, 21.97), (7.011, -16.2, 21.97), (7.011, -16.17, 21.97), (7.011, -16.15, 21.97), (7.011, -16.12, 21.97), (7.011, -16.1, 21.97), (7.011, -16.07, 21.97), (7.011, -16.05, 21.97), (6.7, -16.32, 21.97), (6.7, -16.3, 21.97), (6.7, -16.27, 21.97), (6.7, -16.25, 21.97), (6.7, -16.22, 21.97), (6.7, -16.2, 21.97), (6.7, -16.17, 21.97), (6.7, -16.15, 21.97), (6.7, -16.12, 21.97), (6.7, -16.1, 21.97), (6.7, -16.07, 21.97), (6.7, -16.05, 21.97), (7.044, -16.32, 21.97), (7.044, -16.3, 21.97), (7.044, -16.27, 21.97), (7.044, -16.25, 21.97), (7.044, -16.22, 21.97), (7.044, -16.2, 21.97), (7.044, -16.17, 21.97), (7.044, -16.15, 21.97), (7.044, -16.12, 21.97), (7.044, -16.1, 21.97), (7.044, -16.07, 21.97), (7.044, -16.05, 21.97), (6.724, -16.32, 21.97), (6.724, -16.3, 21.97), (6.724, -16.27, 21.97), (6.724, -16.25, 21.97), (6.724, -16.22, 21.97), (6.724, -16.2, 21.97), (6.724, -16.17, 21.97), (6.724, -16.15, 21.97), (6.724, -16.12, 21.97), (6.724, -16.1, 21.97), (6.724, -16.07, 21.97), (6.724, -16.05, 21.97), (6.748, -16.32, 21.97), (6.748, -16.3, 21.97), (6.748, -16.27, 21.97), (6.748, -16.25, 21.97), (6.748, -16.22, 21.97), (6.748, -16.2, 21.97), (6.748, -16.17, 21.97), (6.748, -16.15, 21.97), (6.748, -16.12, 21.97), (6.748, -16.1, 21.97), (6.748, -16.07, 21.97), (6.748, -16.05, 21.97), (6.772, -16.32, 21.97), (6.772, -16.3, 21.97), (6.772, -16.27, 21.97), (6.772, -16.25, 21.97), (6.772, -16.22, 21.97), (6.772, -16.2, 21.97), (6.772, -16.17, 21.97), (6.772, -16.15, 21.97), (6.772, -16.12, 21.97), (6.772, -16.1, 21.97), (6.772, -16.07, 21.97), (6.772, -16.05, 21.97), (6.796, -16.32, 21.97), (6.796, -16.3, 21.97), (6.796, -16.27, 21.97), (6.796, -16.25, 21.97), (6.796, -16.22, 21.97), (6.796, -16.2, 21.97), (6.796, -16.17, 21.97), (6.796, -16.15, 21.97), (6.796, -16.12, 21.97), (6.796, -16.1, 21.97), (6.796, -16.07, 21.97), (6.796, -16.05, 21.97), (6.82, -16.32, 21.97), (6.82, -16.3, 21.97), (6.82, -16.27, 21.97), (6.82, -16.25, 21.97), (6.82, -16.22, 21.97), (6.82, -16.2, 21.97), (6.82, -16.17, 21.97), (6.82, -16.15, 21.97), (6.82, -16.12, 21.97), (6.82, -16.1, 21.97), (6.82, -16.07, 21.97), (6.82, -16.05, 21.97), (6.844, -16.32, 21.97), (6.844, -16.3, 21.97), (6.844, -16.27, 21.97), (6.844, -16.25, 21.97), (6.844, -16.22, 21.97), (6.844, -16.2, 21.97), (6.844, -16.17, 21.97), (6.844, -16.15, 21.97), (6.844, -16.12, 21.97), (6.844, -16.1, 21.97), (6.844, -16.07, 21.97), (6.844, -16.05, 21.97), (6.868, -16.32, 21.97), (6.868, -16.3, 21.97), (6.868, -16.27, 21.97), (6.868, -16.25, 21.97), (6.868, -16.22, 21.97), (6.868, -16.2, 21.97), (6.868, -16.17, 21.97), (6.868, -16.15, 21.97), (6.868, -16.12, 21.97), (6.868, -16.1, 21.97), (6.868, -16.07, 21.97), (6.868, -16.05, 21.97), (6.891, -16.32, 21.97), (6.891, -16.3, 21.97), (6.891, -16.27, 21.97), (6.891, -16.25, 21.97), (6.891, -16.22, 21.97), (6.891, -16.2, 21.97), (6.891, -16.17, 21.97), (6.891, -16.15, 21.97), (6.891, -16.12, 21.97), (6.891, -16.1, 21.97), (6.891, -16.07, 21.97), (6.891, -16.05, 21.97), (6.915, -16.32, 21.97), (6.915, -16.3, 21.97), (6.915, -16.27, 21.97), (6.915, -16.25, 21.97), (6.915, -16.22, 21.97), (6.915, -16.2, 21.97), (6.915, -16.17, 21.97), (6.915, -16.15, 21.97), (6.915, -16.12, 21.97), (6.915, -16.1, 21.97), (6.915, -16.07, 21.97), (6.915, -16.05, 21.97), (6.939, -16.32, 21.97), (6.939, -16.3, 21.97), (6.939, -16.27, 21.97), (6.939, -16.25, 21.97), (6.939, -16.22, 21.97), (6.939, -16.2, 21.97), (6.939, -16.17, 21.97), (6.939, -16.15, 21.97), (6.939, -16.12, 21.97), (6.939, -16.1, 21.97), (6.939, -16.07, 21.97), (6.939, -16.05, 21.97), (6.963, -16.32, 21.97), (6.963, -16.3, 21.97), (6.963, -16.27, 21.97), (6.963, -16.25, 21.97), (6.963, -16.22, 21.97), (6.963, -16.2, 21.97), (6.963, -16.17, 21.97), (6.963, -16.15, 21.97), (6.963, -16.12, 21.97), (6.963, -16.1, 21.97), (6.963, -16.07, 21.97), (6.963, -16.05, 21.97), (6.987, -16.32, 21.97), (6.987, -16.3, 21.97), (6.987, -16.27, 21.97), (6.987, -16.25, 21.97), (6.987, -16.22, 21.97), (6.987, -16.2, 21.97), (6.987, -16.17, 21.97), (6.987, -16.15, 21.97), (6.987, -16.12, 21.97), (6.987, -16.1, 21.97), (6.987, -16.07, 21.97), (6.987, -16.05, 21.97)], [], [(53, 35, 3, 41), (43, 7, 11, 45), (41, 3, 7, 43), (54, 0, 4, 55), (21, 2, 6, 23), (30, 1, 5, 31), (29, 16, 14, 27), (55, 4, 8, 56), (23, 6, 10, 25), (31, 5, 9, 32), (39, 18, 13, 33), (49, 17, 15, 47), (65, 19, 12, 57), (199, 79, 19, 65), (166, 68, 17, 49), (155, 111, 18, 39), (122, 100, 16, 29), (616, 122, 29, 308), (79, 133, 28, 19), (19, 28, 26, 12), (4, 22, 24, 8), (223, 23, 25, 235), (308, 29, 27, 247), (0, 20, 22, 4), (211, 21, 23, 223), (40, 2, 21, 51), (3, 35, 36, 7), (17, 34, 38, 15), (7, 36, 37, 11), (68, 144, 34, 17), (484, 155, 39, 248), (248, 39, 33, 307), (283, 31, 32, 295), (271, 30, 31, 283), (331, 200, 35, 53), (1671, 331, 53, 1239), (1167, 40, 51, 1227), (1503, 166, 49, 1215), (100, 177, 48, 16), (16, 48, 46, 14), (1215, 49, 47, 1154), (6, 42, 44, 10), (2, 40, 42, 6), (1118, 41, 43, 1130), (1130, 43, 45, 1142), (1239, 53, 41, 1118), (30, 60, 61, 1), (5, 62, 63, 9), (1, 61, 62, 5), (18, 58, 64, 13), (111, 188, 58, 18), (0, 54, 59, 20), (271, 363, 60, 30), (1371, 199, 65, 1155), (1155, 65, 57, 1214), (1190, 55, 56, 1202), (1178, 54, 55, 1190), (1202, 56, 189, 1251), (1251, 189, 190, 1263), (1263, 190, 191, 1275), (1275, 191, 192, 1287), (1287, 192, 193, 1299), (1299, 193, 194, 1311), (1311, 194, 195, 1323), (1323, 195, 196, 1335), (1335, 196, 197, 1347), (1347, 197, 198, 1359), (1359, 198, 199, 1371), (9, 63, 178, 101), (101, 178, 179, 102), (102, 179, 180, 103), (103, 180, 181, 104), (104, 181, 182, 105), (105, 182, 183, 106), (106, 183, 184, 107), (107, 184, 185, 108), (108, 185, 186, 109), (109, 186, 187, 110), (110, 187, 188, 111), (10, 44, 167, 90), (90, 167, 168, 91), (91, 168, 169, 92), (92, 169, 170, 93), (93, 170, 171, 94), (94, 171, 172, 95), (95, 172, 173, 96), (96, 173, 174, 97), (97, 174, 175, 98), (98, 175, 176, 99), (99, 176, 177, 100), (1142, 45, 156, 1383), (1383, 156, 157, 1395), (1395, 157, 158, 1407), (1407, 158, 159, 1419), (1419, 159, 160, 1431), (1431, 160, 161, 1443), (1443, 161, 162, 1455), (1455, 162, 163, 1467), (1467, 163, 164, 1479), (1479, 164, 165, 1491), (1491, 165, 166, 1503), (295, 32, 145, 364), (364, 145, 146, 376), (376, 146, 147, 388), (388, 147, 148, 400), (400, 148, 149, 412), (412, 149, 150, 424), (424, 150, 151, 436), (436, 151, 152, 448), (448, 152, 153, 460), (460, 153, 154, 472), (472, 154, 155, 484), (11, 37, 134, 78), (78, 134, 135, 77), (77, 135, 136, 76), (76, 136, 137, 75), (75, 137, 138, 74), (74, 138, 139, 73), (73, 139, 140, 72), (72, 140, 141, 71), (71, 141, 142, 70), (70, 142, 143, 69), (69, 143, 144, 68), (8, 24, 123, 89), (89, 123, 124, 88), (88, 124, 125, 87), (87, 125, 126, 86), (86, 126, 127, 85), (85, 127, 128, 84), (84, 128, 129, 83), (83, 129, 130, 82), (82, 130, 131, 81), (81, 131, 132, 80), (80, 132, 133, 79), (235, 25, 112, 496), (496, 112, 113, 508), (508, 113, 114, 520), (520, 114, 115, 532), (532, 115, 116, 544), (544, 116, 117, 556), (556, 117, 118, 568), (568, 118, 119, 580), (580, 119, 120, 592), (592, 120, 121, 604), (604, 121, 122, 616), (25, 10, 90, 112), (112, 90, 91, 113), (113, 91, 92, 114), (114, 92, 93, 115), (115, 93, 94, 116), (116, 94, 95, 117), (117, 95, 96, 118), (118, 96, 97, 119), (119, 97, 98, 120), (120, 98, 99, 121), (121, 99, 100, 122), (32, 9, 101, 145), (145, 101, 102, 146), (146, 102, 103, 147), (147, 103, 104, 148), (148, 104, 105, 149), (149, 105, 106, 150), (150, 106, 107, 151), (151, 107, 108, 152), (152, 108, 109, 153), (153, 109, 110, 154), (154, 110, 111, 155), (45, 11, 78, 156), (156, 78, 77, 157), (157, 77, 76, 158), (158, 76, 75, 159), (159, 75, 74, 160), (160, 74, 73, 161), (161, 73, 72, 162), (162, 72, 71, 163), (163, 71, 70, 164), (164, 70, 69, 165), (165, 69, 68, 166), (56, 8, 89, 189), (189, 89, 88, 190), (190, 88, 87, 191), (191, 87, 86, 192), (192, 86, 85, 193), (193, 85, 84, 194), (194, 84, 83, 195), (195, 83, 82, 196), (196, 82, 81, 197), (197, 81, 80, 198), (198, 80, 79, 199), (143, 615, 627, 144), (615, 614, 626, 627), (614, 613, 625, 626), (613, 612, 624, 625), (612, 611, 623, 624), (611, 610, 622, 623), (610, 609, 621, 622), (609, 608, 620, 621), (608, 607, 619, 620), (607, 606, 618, 619), (606, 605, 617, 618), (605, 604, 616, 617), (142, 603, 615, 143), (603, 602, 614, 615), (602, 601, 613, 614), (601, 600, 612, 613), (600, 599, 611, 612), (599, 598, 610, 611), (598, 597, 609, 610), (597, 596, 608, 609), (596, 595, 607, 608), (595, 594, 606, 607), (594, 593, 605, 606), (593, 592, 604, 605), (141, 591, 603, 142), (591, 590, 602, 603), (590, 589, 601, 602), (589, 588, 600, 601), (588, 587, 599, 600), (587, 586, 598, 599), (586, 585, 597, 598), (585, 584, 596, 597), (584, 583, 595, 596), (583, 582, 594, 595), (582, 581, 593, 594), (581, 580, 592, 593), (140, 579, 591, 141), (579, 578, 590, 591), (578, 577, 589, 590), (577, 576, 588, 589), (576, 575, 587, 588), (575, 574, 586, 587), (574, 573, 585, 586), (573, 572, 584, 585), (572, 571, 583, 584), (571, 570, 582, 583), (570, 569, 581, 582), (569, 568, 580, 581), (139, 567, 579, 140), (567, 566, 578, 579), (566, 565, 577, 578), (565, 564, 576, 577), (564, 563, 575, 576), (563, 562, 574, 575), (562, 561, 573, 574), (561, 560, 572, 573), (560, 559, 571, 572), (559, 558, 570, 571), (558, 557, 569, 570), (557, 556, 568, 569), (138, 555, 567, 139), (555, 554, 566, 567), (554, 553, 565, 566), (553, 552, 564, 565), (552, 551, 563, 564), (551, 550, 562, 563), (550, 549, 561, 562), (549, 548, 560, 561), (548, 547, 559, 560), (547, 546, 558, 559), (546, 545, 557, 558), (545, 544, 556, 557), (137, 543, 555, 138), (543, 542, 554, 555), (542, 541, 553, 554), (541, 540, 552, 553), (540, 539, 551, 552), (539, 538, 550, 551), (538, 537, 549, 550), (537, 536, 548, 549), (536, 535, 547, 548), (535, 534, 546, 547), (534, 533, 545, 546), (533, 532, 544, 545), (136, 531, 543, 137), (531, 530, 542, 543), (530, 529, 541, 542), (529, 528, 540, 541), (528, 527, 539, 540), (527, 526, 538, 539), (526, 525, 537, 538), (525, 524, 536, 537), (524, 523, 535, 536), (523, 522, 534, 535), (522, 521, 533, 534), (521, 520, 532, 533), (135, 519, 531, 136), (519, 518, 530, 531), (518, 517, 529, 530), (517, 516, 528, 529), (516, 515, 527, 528), (515, 514, 526, 527), (514, 513, 525, 526), (513, 512, 524, 525), (512, 511, 523, 524), (511, 510, 522, 523), (510, 509, 521, 522), (509, 508, 520, 521), (134, 507, 519, 135), (507, 506, 518, 519), (506, 505, 517, 518), (505, 504, 516, 517), (504, 503, 515, 516), (503, 502, 514, 515), (502, 501, 513, 514), (501, 500, 512, 513), (500, 499, 511, 512), (499, 498, 510, 511), (498, 497, 509, 510), (497, 496, 508, 509), (37, 224, 507, 134), (224, 225, 506, 507), (225, 226, 505, 506), (226, 227, 504, 505), (227, 228, 503, 504), (228, 229, 502, 503), (229, 230, 501, 502), (230, 231, 500, 501), (231, 232, 499, 500), (232, 233, 498, 499), (233, 234, 497, 498), (234, 235, 496, 497), (132, 483, 495, 133), (483, 482, 494, 495), (482, 481, 493, 494), (481, 480, 492, 493), (480, 479, 491, 492), (479, 478, 490, 491), (478, 477, 489, 490), (477, 476, 488, 489), (476, 475, 487, 488), (475, 474, 486, 487), (474, 473, 485, 486), (473, 472, 484, 485), (131, 471, 483, 132), (471, 470, 482, 483), (470, 469, 481, 482), (469, 468, 480, 481), (468, 467, 479, 480), (467, 466, 478, 479), (466, 465, 477, 478), (465, 464, 476, 477), (464, 463, 475, 476), (463, 462, 474, 475), (462, 461, 473, 474), (461, 460, 472, 473), (130, 459, 471, 131), (459, 458, 470, 471), (458, 457, 469, 470), (457, 456, 468, 469), (456, 455, 467, 468), (455, 454, 466, 467), (454, 453, 465, 466), (453, 452, 464, 465), (452, 451, 463, 464), (451, 450, 462, 463), (450, 449, 461, 462), (449, 448, 460, 461), (129, 447, 459, 130), (447, 446, 458, 459), (446, 445, 457, 458), (445, 444, 456, 457), (444, 443, 455, 456), (443, 442, 454, 455), (442, 441, 453, 454), (441, 440, 452, 453), (440, 439, 451, 452), (439, 438, 450, 451), (438, 437, 449, 450), (437, 436, 448, 449), (128, 435, 447, 129), (435, 434, 446, 447), (434, 433, 445, 446), (433, 432, 444, 445), (432, 431, 443, 444), (431, 430, 442, 443), (430, 429, 441, 442), (429, 428, 440, 441), (428, 427, 439, 440), (427, 426, 438, 439), (426, 425, 437, 438), (425, 424, 436, 437), (127, 423, 435, 128), (423, 422, 434, 435), (422, 421, 433, 434), (421, 420, 432, 433), (420, 419, 431, 432), (419, 418, 430, 431), (418, 417, 429, 430), (417, 416, 428, 429), (416, 415, 427, 428), (415, 414, 426, 427), (414, 413, 425, 426), (413, 412, 424, 425), (126, 411, 423, 127), (411, 410, 422, 423), (410, 409, 421, 422), (409, 408, 420, 421), (408, 407, 419, 420), (407, 406, 418, 419), (406, 405, 417, 418), (405, 404, 416, 417), (404, 403, 415, 416), (403, 402, 414, 415), (402, 401, 413, 414), (401, 400, 412, 413), (125, 399, 411, 126), (399, 398, 410, 411), (398, 397, 409, 410), (397, 396, 408, 409), (396, 395, 407, 408), (395, 394, 406, 407), (394, 393, 405, 406), (393, 392, 404, 405), (392, 391, 403, 404), (391, 390, 402, 403), (390, 389, 401, 402), (389, 388, 400, 401), (124, 387, 399, 125), (387, 386, 398, 399), (386, 385, 397, 398), (385, 384, 396, 397), (384, 383, 395, 396), (383, 382, 394, 395), (382, 381, 393, 394), (381, 380, 392, 393), (380, 379, 391, 392), (379, 378, 390, 391), (378, 377, 389, 390), (377, 376, 388, 389), (123, 375, 387, 124), (375, 374, 386, 387), (374, 373, 385, 386), (373, 372, 384, 385), (372, 371, 383, 384), (371, 370, 382, 383), (370, 369, 381, 382), (369, 368, 380, 381), (368, 367, 379, 380), (367, 366, 378, 379), (366, 365, 377, 378), (365, 364, 376, 377), (24, 284, 375, 123), (284, 285, 374, 375), (285, 286, 373, 374), (286, 287, 372, 373), (287, 288, 371, 372), (288, 289, 370, 371), (289, 290, 369, 370), (290, 291, 368, 369), (291, 292, 367, 368), (292, 293, 366, 367), (293, 294, 365, 366), (294, 295, 364, 365), (20, 59, 352, 260), (260, 352, 353, 261), (261, 353, 354, 262), (262, 354, 355, 263), (263, 355, 356, 264), (264, 356, 357, 265), (265, 357, 358, 266), (266, 358, 359, 267), (267, 359, 360, 268), (268, 360, 361, 269), (269, 361, 362, 270), (270, 362, 363, 271), (297, 298, 654, 653), (243, 244, 648, 647), (296, 297, 653, 652), (15, 38, 635, 631), (242, 243, 647, 646), (26, 296, 652, 632), (27, 14, 630, 633), (241, 242, 646, 645), (47, 15, 631, 637), (240, 241, 645, 644), (33, 13, 629, 634), (239, 240, 644, 643), (306, 307, 663, 662), (13, 64, 639, 629), (57, 12, 628, 638), (238, 239, 643, 642), (305, 306, 662, 661), (307, 33, 634, 663), (237, 238, 642, 641), (304, 305, 661, 660), (236, 237, 641, 640), (303, 304, 660, 659), (38, 236, 640, 635), (302, 303, 659, 658), (1227, 51, 320, 1539), (1539, 320, 321, 1551), (1551, 321, 322, 1563), (1563, 322, 323, 1575), (1575, 323, 324, 1587), (1587, 324, 325, 1599), (1599, 325, 326, 1611), (1611, 326, 327, 1623), (1623, 327, 328, 1635), (1635, 328, 329, 1647), (1647, 329, 330, 1659), (1659, 330, 331, 1671), (51, 21, 211, 320), (320, 211, 210, 321), (321, 210, 209, 322), (322, 209, 208, 323), (323, 208, 207, 324), (324, 207, 206, 325), (325, 206, 205, 326), (326, 205, 204, 327), (327, 204, 203, 328), (328, 203, 202, 329), (329, 202, 201, 330), (330, 201, 200, 331), (20, 260, 272, 22), (260, 261, 273, 272), (261, 262, 274, 273), (262, 263, 275, 274), (263, 264, 276, 275), (264, 265, 277, 276), (265, 266, 278, 277), (266, 267, 279, 278), (267, 268, 280, 279), (268, 269, 281, 280), (269, 270, 282, 281), (270, 271, 283, 282), (22, 272, 284, 24), (272, 273, 285, 284), (273, 274, 286, 285), (274, 275, 287, 286), (275, 276, 288, 287), (276, 277, 289, 288), (277, 278, 290, 289), (278, 279, 291, 290), (279, 280, 292, 291), (280, 281, 293, 292), (281, 282, 294, 293), (282, 283, 295, 294), (247, 27, 633, 651), (1154, 47, 637, 1694), (301, 302, 658, 657), (12, 26, 632, 628), (14, 46, 636, 630), (300, 301, 657, 656), (246, 247, 651, 650), (299, 300, 656, 655), (1214, 57, 638, 1706), (245, 246, 650, 649), (298, 299, 655, 654), (244, 245, 649, 648), (28, 259, 296, 26), (259, 258, 297, 296), (258, 257, 298, 297), (257, 256, 299, 298), (256, 255, 300, 299), (255, 254, 301, 300), (254, 253, 302, 301), (253, 252, 303, 302), (252, 251, 304, 303), (251, 250, 305, 304), (250, 249, 306, 305), (249, 248, 307, 306), (133, 495, 259, 28), (495, 494, 258, 259), (494, 493, 257, 258), (493, 492, 256, 257), (492, 491, 255, 256), (491, 490, 254, 255), (490, 489, 253, 254), (489, 488, 252, 253), (488, 487, 251, 252), (487, 486, 250, 251), (486, 485, 249, 250), (485, 484, 248, 249), (35, 200, 212, 36), (200, 201, 213, 212), (201, 202, 214, 213), (202, 203, 215, 214), (203, 204, 216, 215), (204, 205, 217, 216), (205, 206, 218, 217), (206, 207, 219, 218), (207, 208, 220, 219), (208, 209, 221, 220), (209, 210, 222, 221), (210, 211, 223, 222), (34, 319, 236, 38), (319, 318, 237, 236), (318, 317, 238, 237), (317, 316, 239, 238), (316, 315, 240, 239), (315, 314, 241, 240), (314, 313, 242, 241), (313, 312, 243, 242), (312, 311, 244, 243), (311, 310, 245, 244), (310, 309, 246, 245), (309, 308, 247, 246), (36, 212, 224, 37), (212, 213, 225, 224), (213, 214, 226, 225), (214, 215, 227, 226), (215, 216, 228, 227), (216, 217, 229, 228), (217, 218, 230, 229), (218, 219, 231, 230), (219, 220, 232, 231), (220, 221, 233, 232), (221, 222, 234, 233), (222, 223, 235, 234), (144, 627, 319, 34), (627, 626, 318, 319), (626, 625, 317, 318), (625, 624, 316, 317), (624, 623, 315, 316), (623, 622, 314, 315), (622, 621, 313, 314), (621, 620, 312, 313), (620, 619, 311, 312), (619, 618, 310, 311), (618, 617, 309, 310), (617, 616, 308, 309), (653, 654, 666, 665), (1694, 637, 342, 1538), (635, 640, 339, 344), (652, 653, 665, 664), (630, 636, 343, 349), (632, 652, 664, 347), (650, 651, 50, 52), (631, 635, 344, 348), (649, 650, 52, 66), (663, 634, 345, 675), (662, 663, 675, 674), (648, 649, 66, 67), (661, 662, 674, 673), (647, 648, 67, 332), (651, 633, 346, 50), (660, 661, 673, 672), (629, 639, 340, 350), (646, 647, 332, 333), (628, 632, 347, 351), (659, 660, 672, 671), (1706, 638, 341, 1526), (645, 646, 333, 334), (633, 630, 349, 346), (658, 659, 671, 670), (644, 645, 334, 335), (637, 631, 348, 342), (657, 658, 670, 669), (643, 644, 335, 336), (634, 629, 350, 345), (656, 657, 669, 668), (642, 643, 336, 337), (638, 628, 351, 341), (655, 656, 668, 667), (641, 642, 337, 338), (654, 655, 667, 666), (640, 641, 338, 339), (664, 665, 701, 700), (67, 66, 678, 679), (347, 664, 700, 695), (344, 339, 687, 692), (66, 52, 677, 678), (349, 343, 691, 697), (335, 334, 682, 683), (1538, 342, 690, 1730), (339, 338, 686, 687), (674, 675, 711, 710), (673, 674, 710, 709), (341, 351, 699, 689), (672, 673, 709, 708), (345, 350, 698, 693), (338, 337, 685, 686), (671, 672, 708, 707), (342, 348, 696, 690), (334, 333, 681, 682), (670, 671, 707, 706), (346, 349, 697, 694), (1526, 341, 689, 1718), (669, 670, 706, 705), (351, 347, 695, 699), (333, 332, 680, 681), (350, 340, 688, 698), (668, 669, 705, 704), (50, 346, 694, 676), (337, 336, 684, 685), (667, 668, 704, 703), (52, 50, 676, 677), (336, 335, 683, 684), (666, 667, 703, 702), (675, 345, 693, 711), (332, 67, 679, 680), (665, 666, 702, 701), (348, 344, 692, 696), (689, 699, 739, 727), (685, 684, 720, 721), (693, 698, 738, 733), (684, 683, 719, 720), (710, 711, 751, 750), (690, 696, 736, 730), (683, 682, 718, 719), (709, 710, 750, 749), (694, 697, 737, 734), (682, 681, 717, 718), (708, 709, 749, 748), (1718, 689, 727, 1742), (699, 695, 735, 739), (681, 680, 716, 717), (707, 708, 748, 747), (698, 688, 726, 738), (676, 694, 734, 712), (680, 679, 715, 716), (706, 707, 747, 746), (679, 678, 714, 715), (705, 706, 746, 745), (711, 693, 733, 751), (678, 677, 713, 714), (704, 705, 745, 744), (696, 692, 732, 736), (677, 676, 712, 713), (703, 704, 744, 743), (702, 703, 743, 742), (697, 691, 731, 737), (701, 702, 742, 741), (692, 687, 723, 732), (1730, 690, 730, 1778), (700, 701, 741, 740), (687, 686, 722, 723), (695, 700, 740, 735), (686, 685, 721, 722), (751, 733, 724, 764), (739, 735, 725, 727), (733, 738, 726, 724), (1754, 1778, 730, 728), (1731, 1766, 729, 731), (1922, 1754, 728, 752), (752, 728, 732, 723), (731, 729, 734, 737), (728, 730, 736, 732), (735, 740, 775, 725), (740, 741, 774, 775), (741, 742, 773, 774), (742, 743, 772, 773), (743, 744, 771, 772), (744, 745, 770, 771), (745, 746, 769, 770), (746, 747, 768, 769), (747, 748, 767, 768), (748, 749, 766, 767), (749, 750, 765, 766), (750, 751, 764, 765), (1766, 1790, 763, 729), (1790, 1802, 762, 763), (1802, 1814, 761, 762), (1814, 1826, 760, 761), (1826, 1838, 759, 760), (1838, 1850, 758, 759), (1850, 1862, 757, 758), (1862, 1874, 756, 757), (1874, 1886, 755, 756), (1886, 1898, 754, 755), (1898, 1910, 753, 754), (1910, 1922, 752, 753), (729, 763, 712, 734), (763, 762, 713, 712), (762, 761, 714, 713), (761, 760, 715, 714), (760, 759, 716, 715), (759, 758, 717, 716), (758, 757, 718, 717), (757, 756, 719, 718), (756, 755, 720, 719), (755, 754, 721, 720), (754, 753, 722, 721), (753, 752, 723, 722), (776, 777, 779, 778), (1043, 1049, 781, 780), (920, 921, 783, 782), (782, 783, 785, 784), (784, 785, 787, 786), (786, 787, 789, 788), (1010, 781, 810, 1011), (788, 789, 791, 790), (790, 791, 777, 776), (1043, 780, 794, 1044), (796, 797, 805, 804), (784, 786, 797, 796), (790, 776, 792, 799), (776, 778, 793, 792), (920, 782, 795, 922), (786, 788, 798, 797), (782, 784, 796, 795), (788, 790, 799, 798), (800, 801, 907, 1045, 802, 1017, 923, 803, 804, 805, 806, 807), (922, 795, 803, 923), (792, 793, 801, 800), (799, 792, 800, 807), (797, 798, 806, 805), (795, 796, 804, 803), (1044, 794, 802, 1045), (798, 799, 807, 806), (808, 815, 823, 816), (789, 787, 813, 814), (785, 783, 811, 812), (791, 789, 814, 815), (905, 779, 809, 908), (787, 785, 812, 813), (777, 791, 815, 808), (779, 777, 808, 809), (1012, 818, 826, 1013), (814, 813, 821, 822), (812, 811, 819, 820), (908, 809, 817, 909), (815, 814, 822, 823), (813, 812, 820, 821), (1011, 810, 818, 1012), (809, 808, 816, 817), (831, 830, 838, 839), (817, 816, 824, 825), (816, 823, 831, 824), (822, 821, 829, 830), (820, 819, 827, 828), (909, 817, 825, 910), (823, 822, 830, 831), (821, 820, 828, 829), (873, 872, 843, 844), (829, 828, 836, 837), (1013, 826, 834, 1014), (825, 824, 832, 833), (824, 831, 839, 832), (830, 829, 837, 838), (828, 827, 835, 836), (910, 825, 833, 911), (865, 864, 855, 848), (916, 874, 841, 912), (877, 876, 846, 847), (878, 873, 844, 845), (932, 875, 842, 928), (874, 879, 840, 841), (879, 877, 847, 840), (876, 878, 845, 846), (853, 852, 860, 861), (867, 866, 853, 854), (869, 868, 851, 852), (915, 870, 849, 913), (864, 867, 854, 855), (866, 869, 852, 853), (931, 871, 850, 929), (870, 865, 848, 849), (857, 856, 863, 862, 861, 860, 859, 930, 858, 1029, 914), (929, 850, 858, 930), (849, 848, 856, 857), (848, 855, 863, 856), (854, 853, 861, 862), (852, 851, 859, 860), (913, 849, 857, 914), (855, 854, 862, 863), (841, 840, 865, 870), (928, 842, 871, 931), (845, 844, 869, 866), (847, 846, 867, 864), (912, 841, 870, 915), (844, 843, 868, 869), (846, 845, 866, 867), (840, 847, 864, 865), (938, 942, 878, 876), (939, 941, 877, 879), (937, 939, 879, 874), (955, 960, 949, 945), (942, 940, 873, 878), (941, 938, 876, 877), (943, 937, 874, 916), (940, 936, 872, 873), (900, 896, 884, 880), (919, 897, 885, 917), (902, 898, 886, 882), (903, 900, 880, 883), (1020, 901, 881, 1018), (897, 899, 887, 885), (899, 902, 882, 887), (898, 903, 883, 886), (838, 837, 891, 894), (832, 839, 890, 895), (833, 832, 895, 893), (1014, 834, 889, 1019), (837, 836, 888, 891), (839, 838, 894, 890), (911, 833, 893, 918), (836, 835, 892, 888), (894, 891, 903, 898), (895, 890, 902, 899), (893, 895, 899, 897), (1019, 889, 901, 1020), (891, 888, 900, 903), (890, 894, 898, 902), (918, 893, 897, 919), (888, 892, 896, 900), (1047, 918, 919, 1048), (1053, 911, 918, 1047), (1048, 919, 917, 1046), (959, 958, 948, 946), (1027, 912, 915, 1025), (1028, 913, 914, 1029), (1025, 915, 913, 1028), (1026, 916, 912, 1027), (1052, 910, 911, 1053), (1051, 909, 910, 1052), (1050, 908, 909, 1051), (1049, 905, 908, 1050), (793, 906, 907, 801), (778, 904, 906, 793), (778, 779, 905, 904), (892, 934, 935, 896), (835, 927, 934, 892), (896, 935, 933, 884), (936, 944, 932, 872), (843, 928, 931, 868), (851, 929, 930, 859), (868, 931, 929, 851), (872, 932, 928, 843), (827, 926, 927, 835), (811, 924, 925, 819), (819, 925, 926, 827), (1016, 922, 923, 1017), (1015, 920, 922, 1016), (783, 921, 924, 811), (1015, 1010, 921, 920), (884, 933, 944, 936), (954, 955, 945, 947), (880, 884, 936, 940), (917, 885, 937, 943), (882, 886, 938, 941), (883, 880, 940, 942), (956, 957, 950, 953), (885, 887, 939, 937), (887, 882, 941, 939), (886, 883, 942, 938), (947, 945, 978, 980), (946, 948, 981, 979), (945, 949, 982, 978), (949, 953, 985, 982), (961, 954, 947, 952), (960, 956, 953, 949), (958, 961, 952, 948), (957, 959, 946, 950), (995, 1023, 1000, 959, 957), (996, 1001, 961, 958), (997, 999, 956, 960), (1001, 998, 954, 961), (999, 995, 957, 956), (998, 1032, 994, 955, 954), (1000, 1056, 996, 958, 959), (994, 997, 960, 955), (957, 959, 958, 961, 954, 955, 960, 956), (974, 977, 969, 966), (1055, 976, 968, 1054), (1031, 974, 966, 1030), (971, 975, 967, 963), (973, 970, 962, 965), (977, 971, 963, 969), (976, 973, 965, 968), (1022, 972, 964, 1021), (1018, 881, 972, 1022), (917, 943, 973, 976), (932, 944, 971, 977), (943, 916, 970, 973), (944, 933, 975, 971), (1026, 875, 974, 1031), (1046, 917, 976, 1055), (875, 932, 977, 974), (979, 981, 988, 986), (978, 982, 989, 951), (982, 985, 993, 989), (981, 984, 992, 988), (953, 950, 983, 985), (950, 946, 979, 983), (952, 947, 980, 984), (948, 952, 984, 981), (993, 991, 951, 989), (991, 992, 987, 951), (986, 988, 992, 991), (990, 986, 991, 993), (980, 978, 951, 987), (985, 983, 990, 993), (983, 979, 986, 990), (984, 980, 987, 992), (1034, 1037, 997, 994), (1058, 1036, 996, 1056), (1042, 1034, 994, 1032), (1039, 1035, 995, 999), (1040, 1038, 998, 1001), (1037, 1039, 999, 997), (1036, 1040, 1001, 996), (1023, 1041, 1063, 1061), (1021, 964, 1004, 1024), (968, 965, 1005, 1008), (969, 963, 1003, 1009), (965, 962, 1002, 1005), (963, 967, 1007, 1003), (1030, 966, 1006, 1033), (1054, 968, 1008, 1057), (966, 969, 1009, 1006), (967, 1021, 1024, 1007), (1035, 1041, 1023, 995), (933, 1018, 1022, 975), (975, 1022, 1021, 967), (780, 781, 1010, 1015), (780, 1015, 1016, 794), (794, 1016, 1017, 802), (934, 1019, 1020, 935), (927, 1014, 1019, 934), (935, 1020, 1018, 933), (926, 1013, 1014, 927), (924, 1011, 1012, 925), (925, 1012, 1013, 926), (921, 1010, 1011, 924), (962, 1030, 1033, 1002), (1038, 1042, 1032, 998), (916, 1026, 1031, 970), (970, 1031, 1030, 962), (875, 1026, 1027, 842), (871, 1025, 1028, 850), (850, 1028, 1029, 858), (842, 1027, 1025, 871), (1002, 1033, 1042, 1038), (1007, 1024, 1041, 1035), (1057, 1058, 1066, 1065), (1008, 1005, 1040, 1036), (1009, 1003, 1039, 1037), (1005, 1002, 1038, 1040), (1003, 1007, 1035, 1039), (1033, 1006, 1034, 1042), (1057, 1008, 1036, 1058), (1006, 1009, 1037, 1034), (1058, 1056, 1064, 1066), (964, 1054, 1057, 1004), (1004, 1057, 1065, 1060), (881, 1046, 1055, 972), (972, 1055, 1054, 964), (781, 1049, 1050, 810), (810, 1050, 1051, 818), (818, 1051, 1052, 826), (826, 1052, 1053, 834), (901, 1048, 1046, 881), (834, 1053, 1047, 889), (889, 1047, 1048, 901), (906, 1044, 1045, 907), (904, 1043, 1044, 906), (904, 905, 1049, 1043), (1066, 1064, 1073, 1075), (1060, 1065, 1074, 1068), (1062, 1060, 1068, 1070), (1065, 1066, 1075, 1074), (1024, 1004, 1060, 1062), (1041, 1024, 1062, 1063), (1056, 1000, 1059, 1064), (1000, 1023, 1061, 1059), (1070, 1068, 1077, 1079), (1074, 1075, 1083, 1082), (1067, 1069, 1078, 1076), (1069, 1072, 1080, 1078), (1064, 1059, 1067, 1073), (1063, 1062, 1070, 1072), (1061, 1063, 1072, 1069), (1059, 1061, 1069, 1067), (1078, 1080, 1087, 1085), (1080, 1079, 1086, 1087), (1081, 1076, 1071, 1088), (1083, 1081, 1088, 1090), (1068, 1074, 1082, 1077), (1075, 1073, 1081, 1083), (1073, 1067, 1076, 1081), (1072, 1070, 1079, 1080), (1090, 1088, 1096, 1098), (1084, 1089, 1097, 1092), (1086, 1084, 1092, 1094), (1089, 1090, 1098, 1097), (1076, 1078, 1085, 1071), (1082, 1083, 1090, 1089), (1079, 1077, 1084, 1086), (1077, 1082, 1089, 1084), (1088, 1071, 1091, 1096), (1087, 1086, 1094, 1095), (1085, 1087, 1095, 1093), (1071, 1085, 1093, 1091), (1093, 1095, 1103, 1101), (1099, 1101, 1103, 1102, 1100, 1105, 1106, 1104), (1091, 1093, 1101, 1099), (1096, 1091, 1099, 1104), (1098, 1096, 1104, 1106), (1095, 1094, 1102, 1103), (1094, 1092, 1100, 1102), (1092, 1097, 1105, 1100), (1097, 1098, 1106, 1105), (765, 764, 1911, 1899), (1899, 1911, 1912, 1900), (1900, 1912, 1913, 1901), (1901, 1913, 1914, 1902), (1902, 1914, 1915, 1903), (1903, 1915, 1916, 1904), (1904, 1916, 1917, 1905), (1905, 1917, 1918, 1906), (1906, 1918, 1919, 1907), (1907, 1919, 1920, 1908), (1908, 1920, 1921, 1909), (1909, 1921, 1922, 1910), (766, 765, 1899, 1887), (1887, 1899, 1900, 1888), (1888, 1900, 1901, 1889), (1889, 1901, 1902, 1890), (1890, 1902, 1903, 1891), (1891, 1903, 1904, 1892), (1892, 1904, 1905, 1893), (1893, 1905, 1906, 1894), (1894, 1906, 1907, 1895), (1895, 1907, 1908, 1896), (1896, 1908, 1909, 1897), (1897, 1909, 1910, 1898), (767, 766, 1887, 1875), (1875, 1887, 1888, 1876), (1876, 1888, 1889, 1877), (1877, 1889, 1890, 1878), (1878, 1890, 1891, 1879), (1879, 1891, 1892, 1880), (1880, 1892, 1893, 1881), (1881, 1893, 1894, 1882), (1882, 1894, 1895, 1883), (1883, 1895, 1896, 1884), (1884, 1896, 1897, 1885), (1885, 1897, 1898, 1886), (768, 767, 1875, 1863), (1863, 1875, 1876, 1864), (1864, 1876, 1877, 1865), (1865, 1877, 1878, 1866), (1866, 1878, 1879, 1867), (1867, 1879, 1880, 1868), (1868, 1880, 1881, 1869), (1869, 1881, 1882, 1870), (1870, 1882, 1883, 1871), (1871, 1883, 1884, 1872), (1872, 1884, 1885, 1873), (1873, 1885, 1886, 1874), (769, 768, 1863, 1851), (1851, 1863, 1864, 1852), (1852, 1864, 1865, 1853), (1853, 1865, 1866, 1854), (1854, 1866, 1867, 1855), (1855, 1867, 1868, 1856), (1856, 1868, 1869, 1857), (1857, 1869, 1870, 1858), (1858, 1870, 1871, 1859), (1859, 1871, 1872, 1860), (1860, 1872, 1873, 1861), (1861, 1873, 1874, 1862), (770, 769, 1851, 1839), (1839, 1851, 1852, 1840), (1840, 1852, 1853, 1841), (1841, 1853, 1854, 1842), (1842, 1854, 1855, 1843), (1843, 1855, 1856, 1844), (1844, 1856, 1857, 1845), (1845, 1857, 1858, 1846), (1846, 1858, 1859, 1847), (1847, 1859, 1860, 1848), (1848, 1860, 1861, 1849), (1849, 1861, 1862, 1850), (771, 770, 1839, 1827), (1827, 1839, 1840, 1828), (1828, 1840, 1841, 1829), (1829, 1841, 1842, 1830), (1830, 1842, 1843, 1831), (1831, 1843, 1844, 1832), (1832, 1844, 1845, 1833), (1833, 1845, 1846, 1834), (1834, 1846, 1847, 1835), (1835, 1847, 1848, 1836), (1836, 1848, 1849, 1837), (1837, 1849, 1850, 1838), (772, 771, 1827, 1815), (1815, 1827, 1828, 1816), (1816, 1828, 1829, 1817), (1817, 1829, 1830, 1818), (1818, 1830, 1831, 1819), (1819, 1831, 1832, 1820), (1820, 1832, 1833, 1821), (1821, 1833, 1834, 1822), (1822, 1834, 1835, 1823), (1823, 1835, 1836, 1824), (1824, 1836, 1837, 1825), (1825, 1837, 1838, 1826), (773, 772, 1815, 1803), (1803, 1815, 1816, 1804), (1804, 1816, 1817, 1805), (1805, 1817, 1818, 1806), (1806, 1818, 1819, 1807), (1807, 1819, 1820, 1808), (1808, 1820, 1821, 1809), (1809, 1821, 1822, 1810), (1810, 1822, 1823, 1811), (1811, 1823, 1824, 1812), (1812, 1824, 1825, 1813), (1813, 1825, 1826, 1814), (774, 773, 1803, 1791), (1791, 1803, 1804, 1792), (1792, 1804, 1805, 1793), (1793, 1805, 1806, 1794), (1794, 1806, 1807, 1795), (1795, 1807, 1808, 1796), (1796, 1808, 1809, 1797), (1797, 1809, 1810, 1798), (1798, 1810, 1811, 1799), (1799, 1811, 1812, 1800), (1800, 1812, 1813, 1801), (1801, 1813, 1814, 1802), (775, 774, 1791, 1779), (1779, 1791, 1792, 1780), (1780, 1792, 1793, 1781), (1781, 1793, 1794, 1782), (1782, 1794, 1795, 1783), (1783, 1795, 1796, 1784), (1784, 1796, 1797, 1785), (1785, 1797, 1798, 1786), (1786, 1798, 1799, 1787), (1787, 1799, 1800, 1788), (1788, 1800, 1801, 1789), (1789, 1801, 1802, 1790), (725, 775, 1779, 1755), (1755, 1779, 1780, 1756), (1756, 1780, 1781, 1757), (1757, 1781, 1782, 1758), (1758, 1782, 1783, 1759), (1759, 1783, 1784, 1760), (1760, 1784, 1785, 1761), (1761, 1785, 1786, 1762), (1762, 1786, 1787, 1763), (1763, 1787, 1788, 1764), (1764, 1788, 1789, 1765), (1765, 1789, 1790, 1766), (764, 724, 1743, 1911), (1911, 1743, 1744, 1912), (1912, 1744, 1745, 1913), (1913, 1745, 1746, 1914), (1914, 1746, 1747, 1915), (1915, 1747, 1748, 1916), (1916, 1748, 1749, 1917), (1917, 1749, 1750, 1918), (1918, 1750, 1751, 1919), (1919, 1751, 1752, 1920), (1920, 1752, 1753, 1921), (1921, 1753, 1754, 1922), (727, 725, 1755, 1742), (1742, 1755, 1756, 1741), (1741, 1756, 1757, 1740), (1740, 1757, 1758, 1739), (1739, 1758, 1759, 1738), (1738, 1759, 1760, 1737), (1737, 1760, 1761, 1736), (1736, 1761, 1762, 1735), (1735, 1762, 1763, 1734), (1734, 1763, 1764, 1733), (1733, 1764, 1765, 1732), (1732, 1765, 1766, 1731), (724, 726, 1767, 1743), (1743, 1767, 1768, 1744), (1744, 1768, 1769, 1745), (1745, 1769, 1770, 1746), (1746, 1770, 1771, 1747), (1747, 1771, 1772, 1748), (1748, 1772, 1773, 1749), (1749, 1773, 1774, 1750), (1750, 1774, 1775, 1751), (1751, 1775, 1776, 1752), (1752, 1776, 1777, 1753), (1753, 1777, 1778, 1754), (688, 1719, 1767, 726), (1719, 1720, 1768, 1767), (1720, 1721, 1769, 1768), (1721, 1722, 1770, 1769), (1722, 1723, 1771, 1770), (1723, 1724, 1772, 1771), (1724, 1725, 1773, 1772), (1725, 1726, 1774, 1773), (1726, 1727, 1775, 1774), (1727, 1728, 1776, 1775), (1728, 1729, 1777, 1776), (1729, 1730, 1778, 1777), (691, 1707, 1731, 731), (1707, 1708, 1732, 1731), (1708, 1709, 1733, 1732), (1709, 1710, 1734, 1733), (1710, 1711, 1735, 1734), (1711, 1712, 1736, 1735), (1712, 1713, 1737, 1736), (1713, 1714, 1738, 1737), (1714, 1715, 1739, 1738), (1715, 1716, 1740, 1739), (1716, 1717, 1741, 1740), (1717, 1718, 1742, 1741), (343, 1515, 1707, 691), (1515, 1516, 1708, 1707), (1516, 1517, 1709, 1708), (1517, 1518, 1710, 1709), (1518, 1519, 1711, 1710), (1519, 1520, 1712, 1711), (1520, 1521, 1713, 1712), (1521, 1522, 1714, 1713), (1522, 1523, 1715, 1714), (1523, 1524, 1716, 1715), (1524, 1525, 1717, 1716), (1525, 1526, 1718, 1717), (340, 1527, 1719, 688), (1527, 1528, 1720, 1719), (1528, 1529, 1721, 1720), (1529, 1530, 1722, 1721), (1530, 1531, 1723, 1722), (1531, 1532, 1724, 1723), (1532, 1533, 1725, 1724), (1533, 1534, 1726, 1725), (1534, 1535, 1727, 1726), (1535, 1536, 1728, 1727), (1536, 1537, 1729, 1728), (1537, 1538, 1730, 1729), (636, 1695, 1515, 343), (1695, 1696, 1516, 1515), (1696, 1697, 1517, 1516), (1697, 1698, 1518, 1517), (1698, 1699, 1519, 1518), (1699, 1700, 1520, 1519), (1700, 1701, 1521, 1520), (1701, 1702, 1522, 1521), (1702, 1703, 1523, 1522), (1703, 1704, 1524, 1523), (1704, 1705, 1525, 1524), (1705, 1706, 1526, 1525), (639, 1683, 1527, 340), (1683, 1684, 1528, 1527), (1684, 1685, 1529, 1528), (1685, 1686, 1530, 1529), (1686, 1687, 1531, 1530), (1687, 1688, 1532, 1531), (1688, 1689, 1533, 1532), (1689, 1690, 1534, 1533), (1690, 1691, 1535, 1534), (1691, 1692, 1536, 1535), (1692, 1693, 1537, 1536), (1693, 1694, 1538, 1537), (46, 1203, 1695, 636), (1203, 1204, 1696, 1695), (1204, 1205, 1697, 1696), (1205, 1206, 1698, 1697), (1206, 1207, 1699, 1698), (1207, 1208, 1700, 1699), (1208, 1209, 1701, 1700), (1209, 1210, 1702, 1701), (1210, 1211, 1703, 1702), (1211, 1212, 1704, 1703), (1212, 1213, 1705, 1704), (1213, 1214, 1706, 1705), (64, 1143, 1683, 639), (1143, 1144, 1684, 1683), (1144, 1145, 1685, 1684), (1145, 1146, 1686, 1685), (1146, 1147, 1687, 1686), (1147, 1148, 1688, 1687), (1148, 1149, 1689, 1688), (1149, 1150, 1690, 1689), (1150, 1151, 1691, 1690), (1151, 1152, 1692, 1691), (1152, 1153, 1693, 1692), (1153, 1154, 1694, 1693), (362, 1670, 1682, 363), (1670, 1669, 1681, 1682), (1669, 1668, 1680, 1681), (1668, 1667, 1679, 1680), (1667, 1666, 1678, 1679), (1666, 1665, 1677, 1678), (1665, 1664, 1676, 1677), (1664, 1663, 1675, 1676), (1663, 1662, 1674, 1675), (1662, 1661, 1673, 1674), (1661, 1660, 1672, 1673), (1660, 1659, 1671, 1672), (361, 1658, 1670, 362), (1658, 1657, 1669, 1670), (1657, 1656, 1668, 1669), (1656, 1655, 1667, 1668), (1655, 1654, 1666, 1667), (1654, 1653, 1665, 1666), (1653, 1652, 1664, 1665), (1652, 1651, 1663, 1664), (1651, 1650, 1662, 1663), (1650, 1649, 1661, 1662), (1649, 1648, 1660, 1661), (1648, 1647, 1659, 1660), (360, 1646, 1658, 361), (1646, 1645, 1657, 1658), (1645, 1644, 1656, 1657), (1644, 1643, 1655, 1656), (1643, 1642, 1654, 1655), (1642, 1641, 1653, 1654), (1641, 1640, 1652, 1653), (1640, 1639, 1651, 1652), (1639, 1638, 1650, 1651), (1638, 1637, 1649, 1650), (1637, 1636, 1648, 1649), (1636, 1635, 1647, 1648), (359, 1634, 1646, 360), (1634, 1633, 1645, 1646), (1633, 1632, 1644, 1645), (1632, 1631, 1643, 1644), (1631, 1630, 1642, 1643), (1630, 1629, 1641, 1642), (1629, 1628, 1640, 1641), (1628, 1627, 1639, 1640), (1627, 1626, 1638, 1639), (1626, 1625, 1637, 1638), (1625, 1624, 1636, 1637), (1624, 1623, 1635, 1636), (358, 1622, 1634, 359), (1622, 1621, 1633, 1634), (1621, 1620, 1632, 1633), (1620, 1619, 1631, 1632), (1619, 1618, 1630, 1631), (1618, 1617, 1629, 1630), (1617, 1616, 1628, 1629), (1616, 1615, 1627, 1628), (1615, 1614, 1626, 1627), (1614, 1613, 1625, 1626), (1613, 1612, 1624, 1625), (1612, 1611, 1623, 1624), (357, 1610, 1622, 358), (1610, 1609, 1621, 1622), (1609, 1608, 1620, 1621), (1608, 1607, 1619, 1620), (1607, 1606, 1618, 1619), (1606, 1605, 1617, 1618), (1605, 1604, 1616, 1617), (1604, 1603, 1615, 1616), (1603, 1602, 1614, 1615), (1602, 1601, 1613, 1614), (1601, 1600, 1612, 1613), (1600, 1599, 1611, 1612), (356, 1598, 1610, 357), (1598, 1597, 1609, 1610), (1597, 1596, 1608, 1609), (1596, 1595, 1607, 1608), (1595, 1594, 1606, 1607), (1594, 1593, 1605, 1606), (1593, 1592, 1604, 1605), (1592, 1591, 1603, 1604), (1591, 1590, 1602, 1603), (1590, 1589, 1601, 1602), (1589, 1588, 1600, 1601), (1588, 1587, 1599, 1600), (355, 1586, 1598, 356), (1586, 1585, 1597, 1598), (1585, 1584, 1596, 1597), (1584, 1583, 1595, 1596), (1583, 1582, 1594, 1595), (1582, 1581, 1593, 1594), (1581, 1580, 1592, 1593), (1580, 1579, 1591, 1592), (1579, 1578, 1590, 1591), (1578, 1577, 1589, 1590), (1577, 1576, 1588, 1589), (1576, 1575, 1587, 1588), (354, 1574, 1586, 355), (1574, 1573, 1585, 1586), (1573, 1572, 1584, 1585), (1572, 1571, 1583, 1584), (1571, 1570, 1582, 1583), (1570, 1569, 1581, 1582), (1569, 1568, 1580, 1581), (1568, 1567, 1579, 1580), (1567, 1566, 1578, 1579), (1566, 1565, 1577, 1578), (1565, 1564, 1576, 1577), (1564, 1563, 1575, 1576), (353, 1562, 1574, 354), (1562, 1561, 1573, 1574), (1561, 1560, 1572, 1573), (1560, 1559, 1571, 1572), (1559, 1558, 1570, 1571), (1558, 1557, 1569, 1570), (1557, 1556, 1568, 1569), (1556, 1555, 1567, 1568), (1555, 1554, 1566, 1567), (1554, 1553, 1565, 1566), (1553, 1552, 1564, 1565), (1552, 1551, 1563, 1564), (352, 1550, 1562, 353), (1550, 1549, 1561, 1562), (1549, 1548, 1560, 1561), (1548, 1547, 1559, 1560), (1547, 1546, 1558, 1559), (1546, 1545, 1557, 1558), (1545, 1544, 1556, 1557), (1544, 1543, 1555, 1556), (1543, 1542, 1554, 1555), (1542, 1541, 1553, 1554), (1541, 1540, 1552, 1553), (1540, 1539, 1551, 1552), (59, 1238, 1550, 352), (1238, 1237, 1549, 1550), (1237, 1236, 1548, 1549), (1236, 1235, 1547, 1548), (1235, 1234, 1546, 1547), (1234, 1233, 1545, 1546), (1233, 1232, 1544, 1545), (1232, 1231, 1543, 1544), (1231, 1230, 1542, 1543), (1230, 1229, 1541, 1542), (1229, 1228, 1540, 1541), (1228, 1227, 1539, 1540), (187, 1502, 1514, 188), (1502, 1501, 1513, 1514), (1501, 1500, 1512, 1513), (1500, 1499, 1511, 1512), (1499, 1498, 1510, 1511), (1498, 1497, 1509, 1510), (1497, 1496, 1508, 1509), (1496, 1495, 1507, 1508), (1495, 1494, 1506, 1507), (1494, 1493, 1505, 1506), (1493, 1492, 1504, 1505), (1492, 1491, 1503, 1504), (186, 1490, 1502, 187), (1490, 1489, 1501, 1502), (1489, 1488, 1500, 1501), (1488, 1487, 1499, 1500), (1487, 1486, 1498, 1499), (1486, 1485, 1497, 1498), (1485, 1484, 1496, 1497), (1484, 1483, 1495, 1496), (1483, 1482, 1494, 1495), (1482, 1481, 1493, 1494), (1481, 1480, 1492, 1493), (1480, 1479, 1491, 1492), (185, 1478, 1490, 186), (1478, 1477, 1489, 1490), (1477, 1476, 1488, 1489), (1476, 1475, 1487, 1488), (1475, 1474, 1486, 1487), (1474, 1473, 1485, 1486), (1473, 1472, 1484, 1485), (1472, 1471, 1483, 1484), (1471, 1470, 1482, 1483), (1470, 1469, 1481, 1482), (1469, 1468, 1480, 1481), (1468, 1467, 1479, 1480), (184, 1466, 1478, 185), (1466, 1465, 1477, 1478), (1465, 1464, 1476, 1477), (1464, 1463, 1475, 1476), (1463, 1462, 1474, 1475), (1462, 1461, 1473, 1474), (1461, 1460, 1472, 1473), (1460, 1459, 1471, 1472), (1459, 1458, 1470, 1471), (1458, 1457, 1469, 1470), (1457, 1456, 1468, 1469), (1456, 1455, 1467, 1468), (183, 1454, 1466, 184), (1454, 1453, 1465, 1466), (1453, 1452, 1464, 1465), (1452, 1451, 1463, 1464), (1451, 1450, 1462, 1463), (1450, 1449, 1461, 1462), (1449, 1448, 1460, 1461), (1448, 1447, 1459, 1460), (1447, 1446, 1458, 1459), (1446, 1445, 1457, 1458), (1445, 1444, 1456, 1457), (1444, 1443, 1455, 1456), (182, 1442, 1454, 183), (1442, 1441, 1453, 1454), (1441, 1440, 1452, 1453), (1440, 1439, 1451, 1452), (1439, 1438, 1450, 1451), (1438, 1437, 1449, 1450), (1437, 1436, 1448, 1449), (1436, 1435, 1447, 1448), (1435, 1434, 1446, 1447), (1434, 1433, 1445, 1446), (1433, 1432, 1444, 1445), (1432, 1431, 1443, 1444), (181, 1430, 1442, 182), (1430, 1429, 1441, 1442), (1429, 1428, 1440, 1441), (1428, 1427, 1439, 1440), (1427, 1426, 1438, 1439), (1426, 1425, 1437, 1438), (1425, 1424, 1436, 1437), (1424, 1423, 1435, 1436), (1423, 1422, 1434, 1435), (1422, 1421, 1433, 1434), (1421, 1420, 1432, 1433), (1420, 1419, 1431, 1432), (180, 1418, 1430, 181), (1418, 1417, 1429, 1430), (1417, 1416, 1428, 1429), (1416, 1415, 1427, 1428), (1415, 1414, 1426, 1427), (1414, 1413, 1425, 1426), (1413, 1412, 1424, 1425), (1412, 1411, 1423, 1424), (1411, 1410, 1422, 1423), (1410, 1409, 1421, 1422), (1409, 1408, 1420, 1421), (1408, 1407, 1419, 1420), (179, 1406, 1418, 180), (1406, 1405, 1417, 1418), (1405, 1404, 1416, 1417), (1404, 1403, 1415, 1416), (1403, 1402, 1414, 1415), (1402, 1401, 1413, 1414), (1401, 1400, 1412, 1413), (1400, 1399, 1411, 1412), (1399, 1398, 1410, 1411), (1398, 1397, 1409, 1410), (1397, 1396, 1408, 1409), (1396, 1395, 1407, 1408), (178, 1394, 1406, 179), (1394, 1393, 1405, 1406), (1393, 1392, 1404, 1405), (1392, 1391, 1403, 1404), (1391, 1390, 1402, 1403), (1390, 1389, 1401, 1402), (1389, 1388, 1400, 1401), (1388, 1387, 1399, 1400), (1387, 1386, 1398, 1399), (1386, 1385, 1397, 1398), (1385, 1384, 1396, 1397), (1384, 1383, 1395, 1396), (63, 1131, 1394, 178), (1131, 1132, 1393, 1394), (1132, 1133, 1392, 1393), (1133, 1134, 1391, 1392), (1134, 1135, 1390, 1391), (1135, 1136, 1389, 1390), (1136, 1137, 1388, 1389), (1137, 1138, 1387, 1388), (1138, 1139, 1386, 1387), (1139, 1140, 1385, 1386), (1140, 1141, 1384, 1385), (1141, 1142, 1383, 1384), (176, 1370, 1382, 177), (1370, 1369, 1381, 1382), (1369, 1368, 1380, 1381), (1368, 1367, 1379, 1380), (1367, 1366, 1378, 1379), (1366, 1365, 1377, 1378), (1365, 1364, 1376, 1377), (1364, 1363, 1375, 1376), (1363, 1362, 1374, 1375), (1362, 1361, 1373, 1374), (1361, 1360, 1372, 1373), (1360, 1359, 1371, 1372), (175, 1358, 1370, 176), (1358, 1357, 1369, 1370), (1357, 1356, 1368, 1369), (1356, 1355, 1367, 1368), (1355, 1354, 1366, 1367), (1354, 1353, 1365, 1366), (1353, 1352, 1364, 1365), (1352, 1351, 1363, 1364), (1351, 1350, 1362, 1363), (1350, 1349, 1361, 1362), (1349, 1348, 1360, 1361), (1348, 1347, 1359, 1360), (174, 1346, 1358, 175), (1346, 1345, 1357, 1358), (1345, 1344, 1356, 1357), (1344, 1343, 1355, 1356), (1343, 1342, 1354, 1355), (1342, 1341, 1353, 1354), (1341, 1340, 1352, 1353), (1340, 1339, 1351, 1352), (1339, 1338, 1350, 1351), (1338, 1337, 1349, 1350), (1337, 1336, 1348, 1349), (1336, 1335, 1347, 1348), (173, 1334, 1346, 174), (1334, 1333, 1345, 1346), (1333, 1332, 1344, 1345), (1332, 1331, 1343, 1344), (1331, 1330, 1342, 1343), (1330, 1329, 1341, 1342), (1329, 1328, 1340, 1341), (1328, 1327, 1339, 1340), (1327, 1326, 1338, 1339), (1326, 1325, 1337, 1338), (1325, 1324, 1336, 1337), (1324, 1323, 1335, 1336), (172, 1322, 1334, 173), (1322, 1321, 1333, 1334), (1321, 1320, 1332, 1333), (1320, 1319, 1331, 1332), (1319, 1318, 1330, 1331), (1318, 1317, 1329, 1330), (1317, 1316, 1328, 1329), (1316, 1315, 1327, 1328), (1315, 1314, 1326, 1327), (1314, 1313, 1325, 1326), (1313, 1312, 1324, 1325), (1312, 1311, 1323, 1324), (171, 1310, 1322, 172), (1310, 1309, 1321, 1322), (1309, 1308, 1320, 1321), (1308, 1307, 1319, 1320), (1307, 1306, 1318, 1319), (1306, 1305, 1317, 1318), (1305, 1304, 1316, 1317), (1304, 1303, 1315, 1316), (1303, 1302, 1314, 1315), (1302, 1301, 1313, 1314), (1301, 1300, 1312, 1313), (1300, 1299, 1311, 1312), (170, 1298, 1310, 171), (1298, 1297, 1309, 1310), (1297, 1296, 1308, 1309), (1296, 1295, 1307, 1308), (1295, 1294, 1306, 1307), (1294, 1293, 1305, 1306), (1293, 1292, 1304, 1305), (1292, 1291, 1303, 1304), (1291, 1290, 1302, 1303), (1290, 1289, 1301, 1302), (1289, 1288, 1300, 1301), (1288, 1287, 1299, 1300), (169, 1286, 1298, 170), (1286, 1285, 1297, 1298), (1285, 1284, 1296, 1297), (1284, 1283, 1295, 1296), (1283, 1282, 1294, 1295), (1282, 1281, 1293, 1294), (1281, 1280, 1292, 1293), (1280, 1279, 1291, 1292), (1279, 1278, 1290, 1291), (1278, 1277, 1289, 1290), (1277, 1276, 1288, 1289), (1276, 1275, 1287, 1288), (168, 1274, 1286, 169), (1274, 1273, 1285, 1286), (1273, 1272, 1284, 1285), (1272, 1271, 1283, 1284), (1271, 1270, 1282, 1283), (1270, 1269, 1281, 1282), (1269, 1268, 1280, 1281), (1268, 1267, 1279, 1280), (1267, 1266, 1278, 1279), (1266, 1265, 1277, 1278), (1265, 1264, 1276, 1277), (1264, 1263, 1275, 1276), (167, 1262, 1274, 168), (1262, 1261, 1273, 1274), (1261, 1260, 1272, 1273), (1260, 1259, 1271, 1272), (1259, 1258, 1270, 1271), (1258, 1257, 1269, 1270), (1257, 1256, 1268, 1269), (1256, 1255, 1267, 1268), (1255, 1254, 1266, 1267), (1254, 1253, 1265, 1266), (1253, 1252, 1264, 1265), (1252, 1251, 1263, 1264), (44, 1191, 1262, 167), (1191, 1192, 1261, 1262), (1192, 1193, 1260, 1261), (1193, 1194, 1259, 1260), (1194, 1195, 1258, 1259), (1195, 1196, 1257, 1258), (1196, 1197, 1256, 1257), (1197, 1198, 1255, 1256), (1198, 1199, 1254, 1255), (1199, 1200, 1253, 1254), (1200, 1201, 1252, 1253), (1201, 1202, 1251, 1252), (40, 1167, 1179, 42), (1167, 1168, 1180, 1179), (1168, 1169, 1181, 1180), (1169, 1170, 1182, 1181), (1170, 1171, 1183, 1182), (1171, 1172, 1184, 1183), (1172, 1173, 1185, 1184), (1173, 1174, 1186, 1185), (1174, 1175, 1187, 1186), (1175, 1176, 1188, 1187), (1176, 1177, 1189, 1188), (1177, 1178, 1190, 1189), (42, 1179, 1191, 44), (1179, 1180, 1192, 1191), (1180, 1181, 1193, 1192), (1181, 1182, 1194, 1193), (1182, 1183, 1195, 1194), (1183, 1184, 1196, 1195), (1184, 1185, 1197, 1196), (1185, 1186, 1198, 1197), (1186, 1187, 1199, 1198), (1187, 1188, 1200, 1199), (1188, 1189, 1201, 1200), (1189, 1190, 1202, 1201), (48, 1166, 1203, 46), (1166, 1165, 1204, 1203), (1165, 1164, 1205, 1204), (1164, 1163, 1206, 1205), (1163, 1162, 1207, 1206), (1162, 1161, 1208, 1207), (1161, 1160, 1209, 1208), (1160, 1159, 1210, 1209), (1159, 1158, 1211, 1210), (1158, 1157, 1212, 1211), (1157, 1156, 1213, 1212), (1156, 1155, 1214, 1213), (177, 1382, 1166, 48), (1382, 1381, 1165, 1166), (1381, 1380, 1164, 1165), (1380, 1379, 1163, 1164), (1379, 1378, 1162, 1163), (1378, 1377, 1161, 1162), (1377, 1376, 1160, 1161), (1376, 1375, 1159, 1160), (1375, 1374, 1158, 1159), (1374, 1373, 1157, 1158), (1373, 1372, 1156, 1157), (1372, 1371, 1155, 1156), (60, 1250, 1107, 61), (1250, 1249, 1108, 1107), (1249, 1248, 1109, 1108), (1248, 1247, 1110, 1109), (1247, 1246, 1111, 1110), (1246, 1245, 1112, 1111), (1245, 1244, 1113, 1112), (1244, 1243, 1114, 1113), (1243, 1242, 1115, 1114), (1242, 1241, 1116, 1115), (1241, 1240, 1117, 1116), (1240, 1239, 1118, 1117), (62, 1119, 1131, 63), (1119, 1120, 1132, 1131), (1120, 1121, 1133, 1132), (1121, 1122, 1134, 1133), (1122, 1123, 1135, 1134), (1123, 1124, 1136, 1135), (1124, 1125, 1137, 1136), (1125, 1126, 1138, 1137), (1126, 1127, 1139, 1138), (1127, 1128, 1140, 1139), (1128, 1129, 1141, 1140), (1129, 1130, 1142, 1141), (61, 1107, 1119, 62), (1107, 1108, 1120, 1119), (1108, 1109, 1121, 1120), (1109, 1110, 1122, 1121), (1110, 1111, 1123, 1122), (1111, 1112, 1124, 1123), (1112, 1113, 1125, 1124), (1113, 1114, 1126, 1125), (1114, 1115, 1127, 1126), (1115, 1116, 1128, 1127), (1116, 1117, 1129, 1128), (1117, 1118, 1130, 1129), (58, 1226, 1143, 64), (1226, 1225, 1144, 1143), (1225, 1224, 1145, 1144), (1224, 1223, 1146, 1145), (1223, 1222, 1147, 1146), (1222, 1221, 1148, 1147), (1221, 1220, 1149, 1148), (1220, 1219, 1150, 1149), (1219, 1218, 1151, 1150), (1218, 1217, 1152, 1151), (1217, 1216, 1153, 1152), (1216, 1215, 1154, 1153), (188, 1514, 1226, 58), (1514, 1513, 1225, 1226), (1513, 1512, 1224, 1225), (1512, 1511, 1223, 1224), (1511, 1510, 1222, 1223), (1510, 1509, 1221, 1222), (1509, 1508, 1220, 1221), (1508, 1507, 1219, 1220), (1507, 1506, 1218, 1219), (1506, 1505, 1217, 1218), (1505, 1504, 1216, 1217), (1504, 1503, 1215, 1216), (54, 1178, 1238, 59), (1178, 1177, 1237, 1238), (1177, 1176, 1236, 1237), (1176, 1175, 1235, 1236), (1175, 1174, 1234, 1235), (1174, 1173, 1233, 1234), (1173, 1172, 1232, 1233), (1172, 1171, 1231, 1232), (1171, 1170, 1230, 1231), (1170, 1169, 1229, 1230), (1169, 1168, 1228, 1229), (1168, 1167, 1227, 1228), (363, 1682, 1250, 60), (1682, 1681, 1249, 1250), (1681, 1680, 1248, 1249), (1680, 1679, 1247, 1248), (1679, 1678, 1246, 1247), (1678, 1677, 1245, 1246), (1677, 1676, 1244, 1245), (1676, 1675, 1243, 1244), (1675, 1674, 1242, 1243), (1674, 1673, 1241, 1242), (1673, 1672, 1240, 1241), (1672, 1671, 1239, 1240)])
me_cylinder.polygons.foreach_set('material_index', [4, 3, 4, 4, 4, 4, 3, 3, 3, 3, 3, 3, 3, 3, 3, 3, 3, 6, 3, 3, 3, 5, 3, 4, 4, 4, 4, 3, 3, 3, 6, 3, 5, 4, 4, 4, 4, 6, 3, 3, 3, 3, 4, 4, 5, 4, 4, 3, 4, 3, 3, 4, 4, 6, 3, 5, 4, 6, 6, 6, 6, 6, 6, 6, 6, 6, 6, 6, 3, 3, 3, 3, 3, 3, 3, 3, 3, 3, 3, 3, 3, 3, 3, 3, 3, 3, 3, 3, 3, 3, 6, 6, 6, 6, 6, 6, 6, 6, 6, 6, 6, 6, 6, 6, 6, 6, 6, 6, 6, 6, 6, 6, 3, 3, 3, 3, 3, 3, 3, 3, 3, 3, 3, 3, 3, 3, 3, 3, 3, 3, 3, 3, 3, 3, 6, 6, 6, 6, 6, 6, 6, 6, 6, 6, 6, 3, 3, 3, 3, 3, 3, 3, 3, 3, 3, 3, 3, 3, 3, 3, 3, 3, 3, 3, 3, 3, 3, 3, 3, 3, 3, 3, 3, 3, 3, 3, 3, 3, 3, 3, 3, 3, 3, 3, 3, 3, 3, 3, 3, 6, 6, 6, 6, 6, 6, 6, 6, 6, 6, 6, 6, 6, 6, 6, 6, 6, 6, 6, 6, 6, 6, 6, 6, 6, 6, 6, 6, 6, 6, 6, 6, 6, 6, 6, 6, 6, 6, 6, 6, 6, 6, 6, 6, 6, 6, 6, 6, 6, 6, 6, 6, 6, 6, 6, 6, 6, 6, 6, 6, 6, 6, 6, 6, 6, 6, 6, 6, 6, 6, 6, 6, 6, 6, 6, 6, 6, 6, 6, 6, 6, 6, 6, 6, 6, 6, 6, 6, 6, 6, 6, 6, 6, 6, 6, 6, 6, 6, 6, 6, 6, 6, 6, 6, 6, 6, 6, 6, 6, 6, 6, 6, 6, 6, 6, 6, 6, 6, 6, 6, 6, 6, 6, 6, 6, 6, 6, 6, 6, 6, 6, 6, 6, 6, 6, 6, 6, 6, 6, 6, 6, 6, 6, 6, 6, 6, 6, 6, 6, 6, 6, 6, 6, 6, 6, 6, 6, 6, 6, 6, 6, 6, 6, 6, 6, 6, 6, 6, 6, 6, 6, 6, 6, 6, 6, 6, 6, 6, 6, 6, 6, 6, 6, 6, 6, 6, 6, 6, 6, 6, 6, 6, 6, 6, 6, 6, 6, 6, 6, 6, 6, 6, 6, 6, 6, 6, 6, 6, 6, 6, 6, 6, 6, 6, 6, 6, 6, 6, 6, 6, 6, 6, 6, 6, 6, 6, 6, 6, 6, 6, 6, 6, 6, 6, 6, 6, 6, 6, 6, 6, 6, 6, 6, 6, 6, 6, 6, 6, 6, 6, 6, 6, 6, 6, 6, 6, 6, 6, 6, 6, 6, 6, 6, 6, 4, 4, 4, 4, 4, 4, 4, 4, 4, 4, 4, 4, 3, 3, 3, 3, 3, 3, 3, 3, 3, 3, 3, 3, 3, 3, 3, 3, 3, 3, 3, 3, 3, 3, 3, 3, 4, 4, 4, 4, 4, 4, 4, 4, 4, 4, 4, 4, 4, 4, 4, 4, 4, 4, 4, 4, 4, 4, 4, 4, 4, 4, 4, 4, 4, 4, 4, 4, 4, 4, 4, 4, 5, 5, 5, 5, 5, 5, 5, 5, 5, 5, 5, 5, 3, 3, 3, 3, 3, 3, 3, 3, 3, 3, 3, 3, 3, 3, 3, 3, 3, 3, 3, 3, 3, 3, 3, 3, 6, 6, 6, 6, 6, 6, 6, 6, 6, 6, 6, 6, 4, 4, 4, 4, 4, 4, 4, 4, 4, 4, 4, 4, 3, 3, 3, 3, 3, 3, 3, 3, 3, 3, 3, 3, 5, 5, 5, 5, 5, 5, 5, 5, 5, 5, 5, 5, 6, 6, 6, 6, 6, 6, 6, 6, 6, 6, 6, 6, 5, 5, 5, 5, 5, 5, 5, 5, 5, 5, 5, 5, 5, 5, 5, 5, 5, 5, 5, 5, 5, 5, 5, 5, 5, 5, 5, 5, 5, 5, 5, 5, 5, 5, 5, 5, 4, 4, 4, 4, 4, 4, 4, 4, 4, 4, 4, 4, 4, 4, 4, 4, 4, 4, 4, 4, 4, 4, 4, 4, 4, 4, 4, 4, 4, 4, 4, 4, 4, 4, 4, 4, 3, 3, 3, 3, 3, 3, 3, 3, 3, 3, 3, 3, 3, 3, 3, 3, 3, 3, 3, 3, 3, 3, 3, 3, 3, 3, 3, 3, 3, 3, 3, 3, 3, 3, 3, 3, 0, 0, 0, 0, 0, 0, 0, 0, 0, 0, 0, 0, 0, 0, 0, 0, 0, 0, 0, 0, 0, 0, 0, 0, 0, 0, 0, 0, 0, 0, 0, 0, 0, 0, 0, 0, 0, 0, 0, 0, 0, 0, 0, 0, 0, 1, 1, 1, 1, 1, 1, 1, 1, 1, 1, 1, 1, 1, 1, 1, 1, 1, 1, 1, 1, 1, 1, 1, 1, 1, 1, 1, 1, 1, 1, 1, 1, 1, 1, 1, 1, 1, 1, 1, 1, 1, 1, 1, 1, 1, 1, 1, 1, 1, 1, 1, 1, 1, 1, 1, 1, 1, 1, 1, 1, 1, 1, 1, 1, 1, 1, 1, 1, 1, 1, 1, 1, 1, 1, 1, 1, 1, 1, 1, 1, 1, 1, 1, 1, 1, 1, 1, 1, 1, 1, 1, 1, 1, 1, 1, 1, 1, 1, 1, 1, 1, 1, 1, 1, 1, 1, 1, 1, 1, 1, 1, 1, 1, 1, 1, 1, 1, 1, 1, 1, 1, 1, 1, 1, 1, 1, 1, 1, 1, 1, 1, 1, 1, 1, 1, 1, 1, 1, 1, 1, 1, 1, 1, 1, 1, 1, 1, 1, 1, 1, 1, 1, 1, 1, 1, 1, 1, 1, 1, 1, 1, 1, 1, 1, 1, 1, 1, 1, 1, 1, 1, 1, 1, 1, 1, 1, 1, 1, 1, 1, 1, 1, 1, 1, 1, 1, 1, 1, 1, 1, 1, 1, 1, 1, 1, 1, 1, 1, 1, 1, 1, 1, 1, 1, 1, 1, 1, 1, 1, 1, 1, 1, 1, 1, 1, 1, 1, 1, 2, 1, 1, 1, 1, 1, 1, 1, 1, 1, 1, 1, 1, 1, 1, 1, 1, 1, 1, 1, 1, 1, 1, 1, 1, 1, 1, 1, 1, 1, 1, 1, 1, 2, 1, 1, 1, 1, 1, 1, 1, 2, 1, 2, 1, 1, 1, 1, 1, 1, 1, 1, 1, 1, 1, 1, 2, 2, 2, 2, 2, 2, 2, 2, 2, 2, 2, 2, 2, 2, 2, 2, 2, 2, 2, 2, 2, 2, 2, 2, 2, 1, 1, 2, 2, 2, 2, 2, 2, 2, 2, 2, 1, 1, 1, 1, 1, 1, 1, 1, 1, 0, 0, 0, 0, 0, 0, 0, 0, 0, 0, 0, 0, 0, 0, 0, 0, 0, 0, 0, 0, 0, 0, 0, 0, 0, 0, 0, 0, 0, 0, 0, 0, 0, 0, 0, 0, 0, 0, 0, 0, 0, 0, 0, 0, 0, 0, 0, 0, 0, 0, 0, 0, 0, 0, 0, 0, 0, 0, 0, 0, 0, 0, 0, 0, 0, 0, 0, 0, 0, 0, 0, 0, 0, 0, 0, 0, 0, 0, 0, 0, 0, 0, 0, 0, 0, 0, 0, 0, 0, 0, 0, 0, 0, 0, 0, 0, 0, 0, 0, 0, 0, 0, 0, 0, 0, 0, 0, 0, 0, 0, 0, 0, 0, 0, 0, 0, 0, 0, 0, 0, 0, 0, 0, 0, 0, 0, 0, 0, 0, 0, 0, 0, 0, 0, 0, 0, 0, 0, 0, 0, 0, 0, 0, 0, 0, 0, 0, 0, 0, 0, 0, 0, 0, 0, 0, 0, 0, 0, 0, 0, 0, 0, 0, 0, 0, 0, 0, 0, 0, 0, 0, 0, 0, 0, 0, 0, 0, 0, 0, 0, 3, 3, 3, 3, 3, 3, 3, 3, 3, 3, 3, 3, 3, 3, 3, 3, 3, 3, 3, 3, 3, 3, 3, 3, 4, 4, 4, 4, 4, 4, 4, 4, 4, 4, 4, 4, 4, 4, 4, 4, 4, 4, 4, 4, 4, 4, 4, 4, 5, 5, 5, 5, 5, 5, 5, 5, 5, 5, 5, 5, 5, 5, 5, 5, 5, 5, 5, 5, 5, 5, 5, 5, 3, 3, 3, 3, 3, 3, 3, 3, 3, 3, 3, 3, 3, 3, 3, 3, 3, 3, 3, 3, 3, 3, 3, 3, 4, 4, 4, 4, 4, 4, 4, 4, 4, 4, 4, 4, 4, 4, 4, 4, 4, 4, 4, 4, 4, 4, 4, 4, 4, 4, 4, 4, 4, 4, 4, 4, 4, 4, 4, 4, 4, 4, 4, 4, 4, 4, 4, 4, 4, 4, 4, 4, 4, 4, 4, 4, 4, 4, 4, 4, 4, 4, 4, 4, 4, 4, 4, 4, 4, 4, 4, 4, 4, 4, 4, 4, 4, 4, 4, 4, 4, 4, 4, 4, 4, 4, 4, 4, 4, 4, 4, 4, 4, 4, 4, 4, 4, 4, 4, 4, 4, 4, 4, 4, 4, 4, 4, 4, 4, 4, 4, 4, 4, 4, 4, 4, 4, 4, 4, 4, 4, 4, 4, 4, 4, 4, 4, 4, 4, 4, 4, 4, 4, 4, 4, 4, 4, 4, 4, 4, 4, 4, 4, 4, 4, 4, 4, 4, 6, 6, 6, 6, 6, 6, 6, 6, 6, 6, 6, 6, 6, 6, 6, 6, 6, 6, 6, 6, 6, 6, 6, 6, 6, 6, 6, 6, 6, 6, 6, 6, 6, 6, 6, 6, 6, 6, 6, 6, 6, 6, 6, 6, 6, 6, 6, 6, 6, 6, 6, 6, 6, 6, 6, 6, 6, 6, 6, 6, 6, 6, 6, 6, 6, 6, 6, 6, 6, 6, 6, 6, 6, 6, 6, 6, 6, 6, 6, 6, 6, 6, 6, 6, 6, 6, 6, 6, 6, 6, 6, 6, 6, 6, 6, 6, 6, 6, 6, 6, 6, 6, 6, 6, 6, 6, 6, 6, 6, 6, 6, 6, 6, 6, 6, 6, 6, 6, 6, 6, 6, 6, 6, 6, 6, 6, 6, 6, 6, 6, 6, 6, 6, 6, 6, 6, 6, 6, 6, 6, 6, 6, 6, 6, 6, 6, 6, 6, 6, 6, 6, 6, 6, 6, 6, 6, 6, 6, 6, 6, 6, 6, 6, 6, 6, 6, 6, 6, 6, 6, 6, 6, 6, 6, 6, 6, 6, 6, 6, 6, 6, 6, 6, 6, 6, 6, 6, 6, 6, 6, 6, 6, 6, 6, 6, 6, 6, 6, 6, 6, 6, 6, 6, 6, 6, 6, 6, 6, 6, 6, 6, 6, 6, 6, 6, 6, 6, 6, 6, 6, 6, 6, 6, 6, 6, 6, 6, 6, 6, 6, 6, 6, 6, 6, 6, 6, 6, 6, 6, 6, 6, 6, 6, 6, 6, 6, 6, 6, 6, 6, 6, 6, 6, 6, 6, 6, 6, 6, 6, 6, 6, 6, 6, 6, 4, 4, 4, 4, 4, 4, 4, 4, 4, 4, 4, 4, 5, 5, 5, 5, 5, 5, 5, 5, 5, 5, 5, 5, 3, 3, 3, 3, 3, 3, 3, 3, 3, 3, 3, 3, 6, 6, 6, 6, 6, 6, 6, 6, 6, 6, 6, 6, 4, 4, 4, 4, 4, 4, 4, 4, 4, 4, 4, 4, 5, 5, 5, 5, 5, 5, 5, 5, 5, 5, 5, 5, 4, 4, 4, 4, 4, 4, 4, 4, 4, 4, 4, 4, 3, 3, 3, 3, 3, 3, 3, 3, 3, 3, 3, 3, 6, 6, 6, 6, 6, 6, 6, 6, 6, 6, 6, 6, 4, 4, 4, 4, 4, 4, 4, 4, 4, 4, 4, 4, 4, 4, 4, 4, 4, 4, 4, 4, 4, 4, 4, 4])
me_cylinder.materials.append(mat_material_001)
me_cylinder.materials.append(mat_lampmat)
me_cylinder.materials.append(mat_lampmat2)
me_cylinder.materials.append(mat_metallamp)
me_cylinder.materials.append(mat_metallamp2)
me_cylinder.materials.append(mat_metalllammp3)
me_cylinder.materials.append(mat_sheetlamp)
me_cylinder.use_remesh_preserve_volume = False
me_cylinder.use_remesh_preserve_attributes = False
me_cylinder.use_mirror_vertex_groups = False
me_cylinder.update()

# ---- objects
ob_cylinder = bpy.data.objects.new('Cylinder', me_cylinder)
ob_lamp = bpy.data.objects.new('Lamp', light_lamp)
ob_camera = bpy.data.objects.new('Camera', cam_camera)

# ---- transforms, parenting, visibility, modifiers, constraints
ob_cylinder.location = (-3.008, -0.8563, -0.4846)
ob_cylinder.scale = (0.1292, 0.1292, 0.1292)
ob_cylinder.lineart.crease_threshold = 0.0
ob_lamp.location = (4.076, 1.005, 5.904)
ob_lamp.rotation_euler = (0.6503, 0.05522, 1.866)
ob_lamp.lock_rotations_4d = False
ob_lamp.empty_display_type = 'ARROWS'
ob_lamp.color = (0.0, 0.0, 0.0, 0.0)
ob_lamp.lineart.crease_threshold = 0.0
ob_camera.location = (7.481, -6.508, 5.344)
ob_camera.rotation_euler = (1.109, 0.01082, 0.8149)
ob_camera.lock_rotations_4d = False
ob_camera.empty_display_type = 'ARROWS'
ob_camera.color = (0.0, 0.0, 0.0, 0.0)
ob_camera.display_type = 'WIRE'
ob_camera.lineart.crease_threshold = 0.0

# ---- collection membership
col_collection_1.objects.link(ob_cylinder)
col_collection_1.objects.link(ob_lamp)
col_collection_1.objects.link(ob_camera)

# ---- scene / render settings (as saved in the file)
scene.camera = ob_camera
scene.frame_start = 1; scene.frame_end = 250; scene.frame_set(1)
scene.render.engine = 'BLENDER_EEVEE_NEXT'
scene.render.resolution_percentage = 50
scene.render.dither_intensity = 0.0
scene.cycles.use_denoising = False
scene.cycles.samples = 128
scene.cycles.sampling_pattern = 'TABULATED_SOBOL'
scene.cycles.light_sampling_threshold = 0.0
scene.cycles.use_adaptive_sampling = False
scene.cycles.use_light_tree = False
scene.cycles.blur_glossy = 0.0
scene.cycles.sample_clamp_indirect = 0.0
scene.view_settings.view_transform = 'Standard'
bpy.context.view_layer.update()
